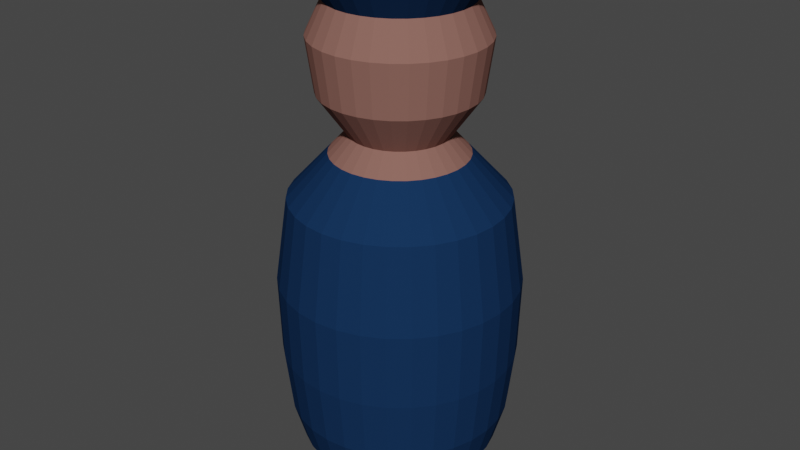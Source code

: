 # Source: human_blend.blend  (saved by Blender 3.0.42; exported with 4.5.12 LTS)
import bpy
from mathutils import Matrix  # noqa: F401  (used for matrix-valued properties, if any)

bpy.ops.wm.read_factory_settings(use_empty=True)
scene = bpy.context.scene
scene.name = 'Scene'

# ---- collections
col_collection = bpy.data.collections.new('Collection'); scene.collection.children.link(col_collection)

# ---- materials (node trees are filled in below, after node groups)
mat_skin = bpy.data.materials.new('Skin')
mat_skin.use_transparent_shadow = False
mat_shirt = bpy.data.materials.new('Shirt')
mat_shirt.use_transparent_shadow = False
mat_eye = bpy.data.materials.new('Eye')
mat_eye.use_transparent_shadow = False

# ---- material node trees
mat_skin.use_nodes = True; mat_skin.node_tree.nodes.clear()
_N = mat_skin.node_tree.nodes; _L = mat_skin.node_tree.links
n0 = _N.new('ShaderNodeBsdfPrincipled'); n0.name = 'Principled BSDF'; n0.location = (10, 300)
n0.distribution = 'GGX'
n0.subsurface_method = 'RANDOM_WALK_SKIN'
n0.inputs[0].default_value = (0.2529, 0.1219, 0.1001, 1.0)
n0.inputs[3].default_value = 1.45
n0.inputs[13].default_value = 0.0
n0.inputs[27].default_value = (0.0, 0.0, 0.0, 1.0)
n0.inputs[28].default_value = 1.0
n1 = _N.new('ShaderNodeOutputMaterial'); n1.name = 'Material Output'; n1.location = (300, 300)
_L.new(n0.outputs[0], n1.inputs[0])
n1.is_active_output = True
mat_shirt.use_nodes = True; mat_shirt.node_tree.nodes.clear()
_N = mat_shirt.node_tree.nodes; _L = mat_shirt.node_tree.links
n0 = _N.new('ShaderNodeBsdfPrincipled'); n0.name = 'Principled BSDF'; n0.location = (10, 300)
n0.distribution = 'GGX'
n0.subsurface_method = 'RANDOM_WALK_SKIN'
n0.inputs[0].default_value = (0.008186, 0.03146, 0.08713, 1.0)
n0.inputs[3].default_value = 1.45
n0.inputs[13].default_value = 0.0
n0.inputs[27].default_value = (0.0, 0.0, 0.0, 1.0)
n0.inputs[28].default_value = 1.0
n1 = _N.new('ShaderNodeOutputMaterial'); n1.name = 'Material Output'; n1.location = (300, 300)
_L.new(n0.outputs[0], n1.inputs[0])
n1.is_active_output = True
mat_eye.use_nodes = True; mat_eye.node_tree.nodes.clear()
_N = mat_eye.node_tree.nodes; _L = mat_eye.node_tree.links
n0 = _N.new('ShaderNodeBsdfPrincipled'); n0.name = 'Principled BSDF'; n0.location = (10, 300)
n0.distribution = 'GGX'
n0.subsurface_method = 'RANDOM_WALK_SKIN'
n0.inputs[0].default_value = (0.0, 0.0, 0.0, 1.0)
n0.inputs[3].default_value = 1.45
n0.inputs[27].default_value = (0.0, 0.0, 0.0, 1.0)
n0.inputs[28].default_value = 1.0
n1 = _N.new('ShaderNodeOutputMaterial'); n1.name = 'Material Output'; n1.location = (300, 300)
_L.new(n0.outputs[0], n1.inputs[0])
n1.is_active_output = True

# ---- world
world_world = bpy.data.worlds.new('World'); scene.world = world_world
world_world.use_nodes = True; world_world.node_tree.nodes.clear()
_N = world_world.node_tree.nodes; _L = world_world.node_tree.links
n0 = _N.new('ShaderNodeOutputWorld'); n0.name = 'World Output'; n0.location = (300, 300)
n1 = _N.new('ShaderNodeBackground'); n1.name = 'Background'; n1.location = (10, 300)
n1.inputs[0].default_value = (0.05088, 0.05088, 0.05088, 1.0)
_L.new(n1.outputs[0], n0.inputs[0])
n0.is_active_output = True
world_world.color = (0.05088, 0.05088, 0.05088)
world_world.use_sun_shadow = False
world_world.sun_shadow_jitter_overblur = 0.0

# ---- meshes
me_sphere = bpy.data.meshes.new('Sphere')
me_sphere.from_pydata([(-1.375e-08, 0.1118, 1.469), (-1.375e-08, 0.2193, 1.395), (-6.025e-10, 0.1839, 1.341), (0.0, 0.2263, 1.253), (5.727e-09, 0.2066, 1.112), (1.431e-08, 0.1306, 1.005), (2.18e-09, 0.2872, 0.8348), (0.0, 0.2661, 0.1363), (0.0, 0.2263, 0.07523), (0.0, 0.1778, 0.03683), (0.02181, 0.1096, 1.469), (0.04278, 0.2151, 1.395), (0.03589, 0.1804, 1.341), (0.04414, 0.2219, 1.253), (0.04031, 0.2026, 1.112), (0.02547, 0.1281, 1.005), (0.05602, 0.2816, 0.8348), (0.06243, 0.3139, 0.6064), (0.06123, 0.3078, 0.4019), (0.05768, 0.29, 0.2392), (0.05191, 0.261, 0.1363), (0.04414, 0.2219, 0.07523), (0.03468, 0.1744, 0.03683), (0.02389, 0.1201, 0.01123), (0.01218, 0.06123, -0.00303), (0.04278, 0.1033, 1.469), (0.08392, 0.2026, 1.395), (0.07039, 0.1699, 1.341), (0.08659, 0.2091, 1.253), (0.07907, 0.1909, 1.112), (0.04997, 0.1206, 1.005), (0.1099, 0.2653, 0.8348), (0.1225, 0.2956, 0.6064), (0.1201, 0.29, 0.4019), (0.1131, 0.2731, 0.2392), (0.1018, 0.2458, 0.1363), (0.08659, 0.2091, 0.07523), (0.06803, 0.1642, 0.03683), (0.04686, 0.1131, 0.01123), (0.02389, 0.05768, -0.00303), (0.06211, 0.09295, 1.469), (0.1218, 0.1823, 1.395), (0.1022, 0.1529, 1.341), (0.1257, 0.1881, 1.253), (0.1148, 0.1718, 1.112), (0.07255, 0.1086, 1.005), (0.1595, 0.2388, 0.8348), (0.1778, 0.2661, 0.6064), (0.1744, 0.261, 0.4019), (0.1642, 0.2458, 0.2392), (0.1478, 0.2212, 0.1363), (0.1257, 0.1881, 0.07523), (0.09877, 0.1478, 0.03683), (0.06803, 0.1018, 0.01123), (0.03468, 0.05191, -0.00303), (0.07905, 0.07905, 1.469), (0.1551, 0.1551, 1.395), (0.1301, 0.1301, 1.341), (0.16, 0.16, 1.253), (0.1461, 0.1461, 1.112), (0.09233, 0.09233, 1.005), (0.203, 0.203, 0.8348), (0.2263, 0.2263, 0.6064), (0.2219, 0.2219, 0.4019), (0.2091, 0.2091, 0.2392), (0.1881, 0.1881, 0.1363), (0.16, 0.16, 0.07523), (0.1257, 0.1257, 0.03683), (0.08659, 0.08659, 0.01123), (0.04414, 0.04414, -0.00303), (0.09295, 0.06211, 1.469), (0.1823, 0.1218, 1.395), (0.1529, 0.1022, 1.341), (0.1881, 0.1257, 1.253), (0.1718, 0.1148, 1.112), (0.1086, 0.07255, 1.005), (0.2388, 0.1595, 0.8348), (0.2661, 0.1778, 0.6064), (0.261, 0.1744, 0.4019), (0.2458, 0.1642, 0.2392), (0.2212, 0.1478, 0.1363), (0.1881, 0.1257, 0.07523), (0.1478, 0.09877, 0.03683), (0.1018, 0.06803, 0.01123), (0.05191, 0.03468, -0.00303), (0.1033, 0.04278, 1.469), (0.2026, 0.08392, 1.395), (0.1699, 0.07039, 1.341), (0.2091, 0.08659, 1.253), (0.1909, 0.07907, 1.112), (0.1206, 0.04997, 1.005), (0.2653, 0.1099, 0.8348), (0.2956, 0.1225, 0.6064), (0.29, 0.1201, 0.4019), (0.2731, 0.1131, 0.2392), (0.2458, 0.1018, 0.1363), (0.2091, 0.08659, 0.07523), (0.1642, 0.06803, 0.03683), (0.1131, 0.04686, 0.01123), (0.05768, 0.02389, -0.00303), (0.1096, 0.02181, 1.469), (0.2151, 0.04278, 1.395), (0.1804, 0.03589, 1.341), (0.2219, 0.04414, 1.253), (0.2026, 0.04031, 1.112), (0.1281, 0.02547, 1.005), (0.2816, 0.05602, 0.8348), (0.3139, 0.06243, 0.6064), (0.3078, 0.06123, 0.4019), (0.29, 0.05768, 0.2392), (0.261, 0.05191, 0.1363), (0.2219, 0.04414, 0.07523), (0.1744, 0.03468, 0.03683), (0.1201, 0.02389, 0.01123), (0.06123, 0.01218, -0.00303), (0.1118, -1.659e-08, 1.469), (0.2193, -4.648e-08, 1.395), (0.1839, -3.656e-08, 1.341), (0.2263, -1.484e-08, 1.253), (0.2066, -2.263e-08, 1.112), (0.1306, -2.344e-09, 1.005), (0.2872, -2.667e-08, 0.8348), (0.32, -5.299e-08, 0.6064), (0.3139, -2.915e-08, 0.4019), (0.2956, -4.822e-08, 0.2392), (0.2661, -3.392e-08, 0.1363), (0.2263, -1.484e-08, 0.07523), (0.1778, -3.63e-08, 0.03683), (0.1225, -3.153e-08, 0.01123), (0.06243, -2.438e-08, -0.00303), (0.1096, -0.02181, 1.469), (0.2151, -0.04278, 1.395), (0.1804, -0.03589, 1.341), (0.2219, -0.04414, 1.253), (0.2026, -0.04031, 1.112), (0.1281, -0.02547, 1.005), (0.2816, -0.05602, 0.8348), (0.3139, -0.06243, 0.6064), (0.3078, -0.06123, 0.4019), (0.29, -0.05768, 0.2392), (0.261, -0.05191, 0.1363), (0.2219, -0.04414, 0.07523), (0.1744, -0.03468, 0.03683), (0.1201, -0.02389, 0.01123), (0.06123, -0.01218, -0.00303), (0.1033, -0.04278, 1.469), (0.2026, -0.08392, 1.395), (0.1699, -0.07039, 1.341), (0.2091, -0.08659, 1.253), (0.1909, -0.07907, 1.112), (0.1206, -0.04997, 1.005), (0.2653, -0.1099, 0.8348), (0.2956, -0.1225, 0.6064), (0.29, -0.1201, 0.4019), (0.2731, -0.1131, 0.2392), (0.2458, -0.1018, 0.1363), (0.2091, -0.08659, 0.07523), (0.1642, -0.06803, 0.03683), (0.1131, -0.04686, 0.01123), (0.05768, -0.02389, -0.00303), (0.09295, -0.06211, 1.469), (0.1823, -0.1218, 1.395), (0.1529, -0.1022, 1.341), (0.1881, -0.1257, 1.253), (0.1718, -0.1148, 1.112), (0.1086, -0.07255, 1.005), (0.2388, -0.1595, 0.8348), (0.2661, -0.1778, 0.6064), (0.261, -0.1744, 0.4019), (0.2458, -0.1642, 0.2392), (0.2212, -0.1478, 0.1363), (0.1881, -0.1257, 0.07523), (0.1478, -0.09877, 0.03683), (0.1018, -0.06803, 0.01123), (0.05191, -0.03468, -0.00303), (0.07905, -0.07905, 1.469), (0.1551, -0.1551, 1.395), (0.1301, -0.1301, 1.341), (0.16, -0.16, 1.253), (0.1461, -0.1461, 1.112), (0.09233, -0.09233, 1.005), (0.203, -0.203, 0.8348), (0.2263, -0.2263, 0.6064), (0.2219, -0.2219, 0.4019), (0.2091, -0.2091, 0.2392), (0.1881, -0.1881, 0.1363), (0.16, -0.16, 0.07523), (0.1257, -0.1257, 0.03683), (0.08659, -0.08659, 0.01123), (0.04414, -0.04414, -0.00303), (0.06211, -0.09295, 1.469), (0.1218, -0.1823, 1.395), (0.1022, -0.1529, 1.341), (0.1257, -0.1881, 1.253), (0.1148, -0.1718, 1.112), (0.07255, -0.1086, 1.005), (0.1595, -0.2388, 0.8348), (0.1778, -0.2661, 0.6064), (0.1744, -0.261, 0.4019), (0.1642, -0.2458, 0.2392), (0.1478, -0.2212, 0.1363), (0.1257, -0.1881, 0.07523), (0.09877, -0.1478, 0.03683), (0.06803, -0.1018, 0.01123), (0.03468, -0.05191, -0.00303), (0.04278, -0.1033, 1.469), (0.08392, -0.2026, 1.395), (0.07039, -0.1699, 1.341), (0.08659, -0.2091, 1.253), (0.07907, -0.1909, 1.112), (0.04997, -0.1206, 1.005), (0.1099, -0.2653, 0.8348), (0.1225, -0.2956, 0.6064), (0.1201, -0.29, 0.4019), (0.1131, -0.2731, 0.2392), (0.1018, -0.2458, 0.1363), (0.08659, -0.2091, 0.07523), (0.06803, -0.1642, 0.03683), (0.04686, -0.1131, 0.01123), (0.02389, -0.05768, -0.00303), (0.02181, -0.1096, 1.469), (0.04278, -0.2151, 1.395), (0.03589, -0.1804, 1.341), (0.04414, -0.2219, 1.253), (0.04031, -0.2026, 1.112), (0.02547, -0.1281, 1.005), (0.05602, -0.2816, 0.8348), (0.06243, -0.3139, 0.6064), (0.06123, -0.3078, 0.4019), (0.05768, -0.29, 0.2392), (0.05191, -0.261, 0.1363), (0.04414, -0.2219, 0.07523), (0.03468, -0.1744, 0.03683), (0.02389, -0.1201, 0.01123), (0.01218, -0.06123, -0.00303), (-1.251e-08, -0.1118, 1.469), (-2.959e-08, -0.2193, 1.395), (-2.209e-08, -0.1839, 1.341), (1.499e-08, -0.2263, 1.253), (2.56e-09, -0.2066, 1.112), (1.672e-08, -0.1306, 1.005), (-1.9e-08, -0.2872, 0.8348), (-8.514e-08, -0.32, 0.6064), (-2.315e-08, -0.3139, 0.4019), (-3.746e-08, -0.2956, 0.2392), (-1.362e-08, -0.2661, 0.1363), (1.499e-08, -0.2263, 0.07523), (-2.077e-08, -0.1778, 0.03683), (6.893e-10, -0.1225, 0.01123), (-5.028e-10, -0.06243, -0.00303), (-0.02181, -0.1096, 1.469), (-0.04278, -0.2151, 1.395), (-0.03589, -0.1804, 1.341), (-0.04414, -0.2219, 1.253), (-0.04031, -0.2026, 1.112), (-0.02547, -0.1281, 1.005), (-0.05602, -0.2816, 0.8348), (-0.06243, -0.3139, 0.6064), (-0.06123, -0.3078, 0.4019), (-0.05768, -0.29, 0.2392), (-0.05191, -0.261, 0.1363), (-0.04414, -0.2219, 0.07523), (-0.03468, -0.1744, 0.03683), (-0.02389, -0.1201, 0.01123), (-0.01218, -0.06123, -0.00303), (-0.04278, -0.1033, 1.469), (-0.08392, -0.2026, 1.395), (-0.07039, -0.1699, 1.341), (-0.08659, -0.2091, 1.253), (-0.07907, -0.1909, 1.112), (-0.04997, -0.1206, 1.005), (-0.1099, -0.2653, 0.8348), (-0.1225, -0.2956, 0.6064), (-0.1201, -0.29, 0.4019), (-0.1131, -0.2731, 0.2392), (-0.1018, -0.2458, 0.1363), (-0.08659, -0.2091, 0.07523), (-0.06803, -0.1642, 0.03683), (-0.04686, -0.1131, 0.01123), (-0.02389, -0.05768, -0.00303), (-0.06211, -0.09295, 1.469), (-0.1218, -0.1823, 1.395), (-0.1022, -0.1529, 1.341), (-0.1257, -0.1881, 1.253), (-0.1148, -0.1718, 1.112), (-0.07255, -0.1086, 1.005), (-0.1595, -0.2388, 0.8348), (-0.1778, -0.2661, 0.6064), (-0.1744, -0.261, 0.4019), (-0.1642, -0.2458, 0.2392), (-0.1478, -0.2212, 0.1363), (-0.1257, -0.1881, 0.07523), (-0.09877, -0.1478, 0.03683), (-0.06803, -0.1018, 0.01123), (-0.03468, -0.05191, -0.00303), (-0.07905, -0.07905, 1.469), (-0.1551, -0.1551, 1.395), (-0.1301, -0.1301, 1.341), (-0.16, -0.16, 1.253), (-0.1461, -0.1461, 1.112), (-0.09233, -0.09233, 1.005), (-0.203, -0.203, 0.8348), (-0.2263, -0.2263, 0.6064), (-0.2219, -0.2219, 0.4019), (-0.2091, -0.2091, 0.2392), (-0.1881, -0.1881, 0.1363), (-0.16, -0.16, 0.07523), (-0.1257, -0.1257, 0.03683), (-0.08659, -0.08659, 0.01123), (-0.04414, -0.04414, -0.00303), (-0.09295, -0.06211, 1.469), (-0.1823, -0.1218, 1.395), (-0.1529, -0.1022, 1.341), (-0.1881, -0.1257, 1.253), (-0.1718, -0.1148, 1.112), (-0.1086, -0.07255, 1.005), (-0.2388, -0.1595, 0.8348), (-0.2661, -0.1778, 0.6064), (-0.261, -0.1744, 0.4019), (-0.2458, -0.1642, 0.2392), (-0.2212, -0.1478, 0.1363), (-0.1881, -0.1257, 0.07523), (-0.1478, -0.09877, 0.03683), (-0.1018, -0.06803, 0.01123), (-0.05191, -0.03468, -0.00303), (-6.003e-08, -4.647e-08, 1.494), (-0.1033, -0.04278, 1.469), (-0.2026, -0.08392, 1.395), (-0.1699, -0.07039, 1.341), (-0.2091, -0.08659, 1.253), (-0.1909, -0.07907, 1.112), (-0.1206, -0.04997, 1.005), (-0.2653, -0.1099, 0.8348), (-0.2956, -0.1225, 0.6064), (-0.29, -0.1201, 0.4019), (-0.2731, -0.1131, 0.2392), (-0.2458, -0.1018, 0.1363), (-0.2091, -0.08659, 0.07523), (-0.1642, -0.06803, 0.03683), (-0.1131, -0.04686, 0.01123), (-0.05768, -0.02389, -0.00303), (-0.1096, -0.02181, 1.469), (-0.2151, -0.04278, 1.395), (-0.1804, -0.03589, 1.341), (-0.2219, -0.04414, 1.253), (-0.2026, -0.04031, 1.112), (-0.1281, -0.02547, 1.005), (-0.2816, -0.05602, 0.8348), (-0.3139, -0.06243, 0.6064), (-0.3078, -0.06123, 0.4019), (-0.29, -0.05768, 0.2392), (-0.261, -0.05191, 0.1363), (-0.2219, -0.04414, 0.07523), (-0.1744, -0.03468, 0.03683), (-0.1201, -0.02389, 0.01123), (-0.06123, -0.01218, -0.00303), (-0.1118, -1.873e-08, 1.469), (-0.2193, -3.783e-09, 1.395), (-0.1839, 2.91e-09, 1.341), (-0.2263, -2.915e-08, 1.253), (-0.2066, -1.153e-08, 1.112), (-0.1306, -2.374e-10, 1.005), (-0.2872, 2.132e-08, 0.8348), (-0.32, 1.234e-07, 0.6064), (-0.3139, 2.33e-08, 0.4019), (-0.2956, 3.761e-08, 0.2392), (-0.2661, -1.007e-08, 0.1363), (-0.2263, -2.915e-08, 0.07523), (-0.1778, 1.847e-09, 0.03683), (-0.1225, -1.961e-08, 0.01123), (-0.06243, -2.2e-08, -0.00303), (-0.1096, 0.02181, 1.469), (-0.2151, 0.04278, 1.395), (-0.1804, 0.03589, 1.341), (-0.2219, 0.04414, 1.253), (-0.2026, 0.04031, 1.112), (-0.1281, 0.02547, 1.005), (-0.2816, 0.05602, 0.8348), (-0.3139, 0.06243, 0.6064), (-0.3078, 0.06123, 0.4019), (-0.29, 0.05768, 0.2392), (-0.261, 0.05191, 0.1363), (-0.2219, 0.04414, 0.07523), (-0.1744, 0.03468, 0.03683), (-0.1201, 0.02389, 0.01123), (-0.06123, 0.01218, -0.00303), (-0.1033, 0.04278, 1.469), (-0.2026, 0.08392, 1.395), (-0.1699, 0.07039, 1.341), (-0.209, 0.08659, 1.253), (-0.1909, 0.07907, 1.112), (-0.1206, 0.04997, 1.005), (-0.2653, 0.1099, 0.8348), (-0.2956, 0.1225, 0.6064), (-0.29, 0.1201, 0.4019), (-0.2731, 0.1131, 0.2392), (-0.2458, 0.1018, 0.1363), (-0.209, 0.08659, 0.07523), (-0.1642, 0.06803, 0.03683), (-0.1131, 0.04686, 0.01123), (-0.05768, 0.02389, -0.00303), (-0.09295, 0.06211, 1.469), (-0.1823, 0.1218, 1.395), (-0.1529, 0.1022, 1.341), (-0.1881, 0.1257, 1.253), (-0.1718, 0.1148, 1.112), (-0.1086, 0.07255, 1.005), (-0.2388, 0.1595, 0.8348), (-0.2661, 0.1778, 0.6064), (-0.261, 0.1744, 0.4019), (-0.2458, 0.1642, 0.2392), (-0.2212, 0.1478, 0.1363), (-0.1881, 0.1257, 0.07523), (-0.1478, 0.09877, 0.03683), (-0.1018, 0.06803, 0.01123), (-0.05191, 0.03468, -0.00303), (-0.07905, 0.07905, 1.469), (-0.1551, 0.1551, 1.395), (-0.1301, 0.1301, 1.341), (-0.16, 0.16, 1.253), (-0.1461, 0.1461, 1.112), (-0.09233, 0.09233, 1.005), (-0.203, 0.203, 0.8348), (-0.2263, 0.2263, 0.6064), (-0.2219, 0.2219, 0.4019), (-0.209, 0.2091, 0.2392), (-0.1881, 0.1881, 0.1363), (-0.16, 0.16, 0.07523), (-0.1257, 0.1257, 0.03683), (-0.08659, 0.08659, 0.01123), (-0.04414, 0.04414, -0.00303), (-0.06211, 0.09295, 1.469), (-0.1218, 0.1823, 1.395), (-0.1022, 0.1529, 1.341), (-0.1257, 0.1881, 1.253), (-0.1148, 0.1718, 1.112), (-0.07255, 0.1086, 1.005), (-0.1595, 0.2388, 0.8348), (-0.1778, 0.2661, 0.6064), (-0.1744, 0.261, 0.4019), (-0.1642, 0.2458, 0.2392), (-0.1478, 0.2212, 0.1363), (-0.1257, 0.1881, 0.07523), (-0.09877, 0.1478, 0.03683), (-0.06803, 0.1018, 0.01123), (-0.03468, 0.05191, -0.00303), (-0.04278, 0.1033, 1.469), (-0.08392, 0.2026, 1.395), (-0.07039, 0.1699, 1.341), (-0.08659, 0.209, 1.253), (-0.07907, 0.1909, 1.112), (-0.04997, 0.1206, 1.005), (-0.1099, 0.2653, 0.8348), (-0.1225, 0.2956, 0.6064), (-0.1201, 0.29, 0.4019), (-0.1131, 0.2731, 0.2392), (-0.1018, 0.2458, 0.1363), (-0.08659, 0.209, 0.07523), (-0.06803, 0.1642, 0.03683), (-0.04686, 0.1131, 0.01123), (-0.02389, 0.05768, -0.00303), (-0.02181, 0.1096, 1.469), (-0.04278, 0.2151, 1.395), (-0.03589, 0.1804, 1.341), (-0.04414, 0.2219, 1.253), (-0.04031, 0.2026, 1.112), (-0.02547, 0.1281, 1.005), (-0.05602, 0.2816, 0.8348), (-0.06243, 0.3139, 0.6064), (-0.06123, 0.3078, 0.4019), (-0.05768, 0.29, 0.2392), (-0.05191, 0.261, 0.1363), (-0.04414, 0.2219, 0.07523), (-0.03468, 0.1744, 0.03683), (-0.02389, 0.1201, 0.01123), (-0.01218, 0.06123, -0.00303), (1.724e-07, 0.32, 0.6064), (7.221e-08, 0.3139, 0.4019), (6.268e-08, 0.2956, 0.2392), (2.215e-08, 0.1225, 0.01123), (9.034e-09, 0.06243, -0.00303), (0.0, -2.798e-08, -0.002362), (0.03538, 0.1881, 1.35), (0.04414, 0.2319, 1.26), (0.06952, 0.1781, 1.349), (0.08659, 0.2191, 1.26), (-0.06952, 0.1781, 1.349), (-0.08659, 0.2191, 1.26), (-0.03538, 0.1881, 1.35), (-0.04414, 0.2319, 1.26), (1.05e-08, 0.1797, 0.9519), (0.03506, 0.1762, 0.9519), (0.06877, 0.166, 0.9519), (0.09984, 0.1494, 0.9519), (0.1271, 0.1271, 0.9519), (0.1494, 0.09984, 0.9519), (0.166, 0.06877, 0.9519), (0.1762, 0.03506, 0.9519), (0.1797, -9.975e-09, 0.9519), (0.1762, -0.03506, 0.9519), (0.166, -0.06877, 0.9519), (0.1494, -0.09984, 0.9519), (0.1271, -0.1271, 0.9519), (0.09984, -0.1494, 0.9519), (0.06877, -0.166, 0.9519), (0.03506, -0.1762, 0.9519), (5.513e-09, -0.1797, 0.9519), (-0.03506, -0.1762, 0.9519), (-0.06877, -0.166, 0.9519), (-0.09984, -0.1494, 0.9519), (-0.1271, -0.1271, 0.9519), (-0.1494, -0.09984, 0.9519), (-0.166, -0.06877, 0.9519), (-0.1762, -0.03506, 0.9519), (-0.1797, 6.527e-09, 0.9519), (-0.1762, 0.03506, 0.9519), (-0.166, 0.06877, 0.9519), (-0.1494, 0.09984, 0.9519), (-0.1271, 0.1271, 0.9519), (-0.09984, 0.1494, 0.9519), (-0.06877, 0.166, 0.9519), (-0.03506, 0.1762, 0.9519)], [], [(476, 6, 16, 17), (0, 325, 10), (481, 480, 24), (477, 476, 17, 18), (1, 0, 10, 11), (478, 477, 18, 19), (2, 1, 11, 12), (7, 478, 19, 20), (3, 2, 12, 13), (8, 7, 20, 21), (4, 3, 13, 14), (9, 8, 21, 22), (5, 4, 14, 15), (479, 9, 22, 23), (490, 5, 15, 491), (480, 479, 23, 24), (491, 15, 30, 492), (24, 23, 38, 39), (17, 16, 31, 32), (10, 325, 25), (481, 24, 39), (18, 17, 32, 33), (11, 10, 25, 26), (19, 18, 33, 34), (12, 11, 26, 27), (20, 19, 34, 35), (27, 28, 485, 484), (21, 20, 35, 36), (14, 13, 28, 29), (22, 21, 36, 37), (15, 14, 29, 30), (23, 22, 37, 38), (35, 34, 49, 50), (28, 27, 42, 43), (36, 35, 50, 51), (29, 28, 43, 44), (37, 36, 51, 52), (30, 29, 44, 45), (38, 37, 52, 53), (492, 30, 45, 493), (39, 38, 53, 54), (32, 31, 46, 47), (25, 325, 40), (481, 39, 54), (33, 32, 47, 48), (26, 25, 40, 41), (34, 33, 48, 49), (27, 26, 41, 42), (54, 53, 68, 69), (47, 46, 61, 62), (40, 325, 55), (481, 54, 69), (48, 47, 62, 63), (41, 40, 55, 56), (49, 48, 63, 64), (42, 41, 56, 57), (50, 49, 64, 65), (43, 42, 57, 58), (51, 50, 65, 66), (44, 43, 58, 59), (52, 51, 66, 67), (45, 44, 59, 60), (53, 52, 67, 68), (493, 45, 60, 494), (58, 57, 72, 73), (66, 65, 80, 81), (59, 58, 73, 74), (67, 66, 81, 82), (60, 59, 74, 75), (68, 67, 82, 83), (494, 60, 75, 495), (69, 68, 83, 84), (62, 61, 76, 77), (55, 325, 70), (481, 69, 84), (63, 62, 77, 78), (56, 55, 70, 71), (64, 63, 78, 79), (57, 56, 71, 72), (65, 64, 79, 80), (77, 76, 91, 92), (70, 325, 85), (481, 84, 99), (78, 77, 92, 93), (71, 70, 85, 86), (79, 78, 93, 94), (72, 71, 86, 87), (80, 79, 94, 95), (73, 72, 87, 88), (81, 80, 95, 96), (74, 73, 88, 89), (82, 81, 96, 97), (75, 74, 89, 90), (83, 82, 97, 98), (495, 75, 90, 496), (84, 83, 98, 99), (96, 95, 110, 111), (89, 88, 103, 104), (97, 96, 111, 112), (90, 89, 104, 105), (98, 97, 112, 113), (496, 90, 105, 497), (99, 98, 113, 114), (92, 91, 106, 107), (85, 325, 100), (481, 99, 114), (93, 92, 107, 108), (86, 85, 100, 101), (94, 93, 108, 109), (87, 86, 101, 102), (95, 94, 109, 110), (88, 87, 102, 103), (481, 114, 129), (108, 107, 122, 123), (101, 100, 115, 116), (109, 108, 123, 124), (102, 101, 116, 117), (110, 109, 124, 125), (103, 102, 117, 118), (111, 110, 125, 126), (104, 103, 118, 119), (112, 111, 126, 127), (105, 104, 119, 120), (113, 112, 127, 128), (497, 105, 120, 498), (114, 113, 128, 129), (107, 106, 121, 122), (100, 325, 115), (127, 126, 141, 142), (120, 119, 134, 135), (128, 127, 142, 143), (498, 120, 135, 499), (129, 128, 143, 144), (122, 121, 136, 137), (115, 325, 130), (481, 129, 144), (123, 122, 137, 138), (116, 115, 130, 131), (124, 123, 138, 139), (117, 116, 131, 132), (125, 124, 139, 140), (118, 117, 132, 133), (126, 125, 140, 141), (119, 118, 133, 134), (131, 130, 145, 146), (139, 138, 153, 154), (132, 131, 146, 147), (140, 139, 154, 155), (133, 132, 147, 148), (141, 140, 155, 156), (134, 133, 148, 149), (142, 141, 156, 157), (135, 134, 149, 150), (143, 142, 157, 158), (499, 135, 150, 500), (144, 143, 158, 159), (137, 136, 151, 152), (130, 325, 145), (481, 144, 159), (138, 137, 152, 153), (150, 149, 164, 165), (158, 157, 172, 173), (500, 150, 165, 501), (159, 158, 173, 174), (152, 151, 166, 167), (145, 325, 160), (481, 159, 174), (153, 152, 167, 168), (146, 145, 160, 161), (154, 153, 168, 169), (147, 146, 161, 162), (155, 154, 169, 170), (148, 147, 162, 163), (156, 155, 170, 171), (149, 148, 163, 164), (157, 156, 171, 172), (169, 168, 183, 184), (162, 161, 176, 177), (170, 169, 184, 185), (163, 162, 177, 178), (171, 170, 185, 186), (164, 163, 178, 179), (172, 171, 186, 187), (165, 164, 179, 180), (173, 172, 187, 188), (501, 165, 180, 502), (174, 173, 188, 189), (167, 166, 181, 182), (160, 325, 175), (481, 174, 189), (168, 167, 182, 183), (161, 160, 175, 176), (188, 187, 202, 203), (502, 180, 195, 503), (189, 188, 203, 204), (182, 181, 196, 197), (175, 325, 190), (481, 189, 204), (183, 182, 197, 198), (176, 175, 190, 191), (184, 183, 198, 199), (177, 176, 191, 192), (185, 184, 199, 200), (178, 177, 192, 193), (186, 185, 200, 201), (179, 178, 193, 194), (187, 186, 201, 202), (180, 179, 194, 195), (192, 191, 206, 207), (200, 199, 214, 215), (193, 192, 207, 208), (201, 200, 215, 216), (194, 193, 208, 209), (202, 201, 216, 217), (195, 194, 209, 210), (203, 202, 217, 218), (503, 195, 210, 504), (204, 203, 218, 219), (197, 196, 211, 212), (190, 325, 205), (481, 204, 219), (198, 197, 212, 213), (191, 190, 205, 206), (199, 198, 213, 214), (504, 210, 225, 505), (219, 218, 233, 234), (212, 211, 226, 227), (205, 325, 220), (481, 219, 234), (213, 212, 227, 228), (206, 205, 220, 221), (214, 213, 228, 229), (207, 206, 221, 222), (215, 214, 229, 230), (208, 207, 222, 223), (216, 215, 230, 231), (209, 208, 223, 224), (217, 216, 231, 232), (210, 209, 224, 225), (218, 217, 232, 233), (230, 229, 244, 245), (223, 222, 237, 238), (231, 230, 245, 246), (224, 223, 238, 239), (232, 231, 246, 247), (225, 224, 239, 240), (233, 232, 247, 248), (505, 225, 240, 506), (234, 233, 248, 249), (227, 226, 241, 242), (220, 325, 235), (481, 234, 249), (228, 227, 242, 243), (221, 220, 235, 236), (229, 228, 243, 244), (222, 221, 236, 237), (249, 248, 263, 264), (242, 241, 256, 257), (235, 325, 250), (481, 249, 264), (243, 242, 257, 258), (236, 235, 250, 251), (244, 243, 258, 259), (237, 236, 251, 252), (245, 244, 259, 260), (238, 237, 252, 253), (246, 245, 260, 261), (239, 238, 253, 254), (247, 246, 261, 262), (240, 239, 254, 255), (248, 247, 262, 263), (506, 240, 255, 507), (261, 260, 275, 276), (254, 253, 268, 269), (262, 261, 276, 277), (255, 254, 269, 270), (263, 262, 277, 278), (507, 255, 270, 508), (264, 263, 278, 279), (257, 256, 271, 272), (250, 325, 265), (481, 264, 279), (258, 257, 272, 273), (251, 250, 265, 266), (259, 258, 273, 274), (252, 251, 266, 267), (260, 259, 274, 275), (253, 252, 267, 268), (265, 325, 280), (481, 279, 294), (273, 272, 287, 288), (266, 265, 280, 281), (274, 273, 288, 289), (267, 266, 281, 282), (275, 274, 289, 290), (268, 267, 282, 283), (276, 275, 290, 291), (269, 268, 283, 284), (277, 276, 291, 292), (270, 269, 284, 285), (278, 277, 292, 293), (508, 270, 285, 509), (279, 278, 293, 294), (272, 271, 286, 287), (284, 283, 298, 299), (292, 291, 306, 307), (285, 284, 299, 300), (293, 292, 307, 308), (509, 285, 300, 510), (294, 293, 308, 309), (287, 286, 301, 302), (280, 325, 295), (481, 294, 309), (288, 287, 302, 303), (281, 280, 295, 296), (289, 288, 303, 304), (282, 281, 296, 297), (290, 289, 304, 305), (283, 282, 297, 298), (291, 290, 305, 306), (303, 302, 317, 318), (296, 295, 310, 311), (304, 303, 318, 319), (297, 296, 311, 312), (305, 304, 319, 320), (298, 297, 312, 313), (306, 305, 320, 321), (299, 298, 313, 314), (307, 306, 321, 322), (300, 299, 314, 315), (308, 307, 322, 323), (510, 300, 315, 511), (309, 308, 323, 324), (302, 301, 316, 317), (295, 325, 310), (481, 309, 324), (322, 321, 337, 338), (315, 314, 330, 331), (323, 322, 338, 339), (511, 315, 331, 512), (324, 323, 339, 340), (317, 316, 332, 333), (310, 325, 326), (481, 324, 340), (318, 317, 333, 334), (311, 310, 326, 327), (319, 318, 334, 335), (312, 311, 327, 328), (320, 319, 335, 336), (313, 312, 328, 329), (321, 320, 336, 337), (314, 313, 329, 330), (327, 326, 341, 342), (335, 334, 349, 350), (328, 327, 342, 343), (336, 335, 350, 351), (329, 328, 343, 344), (337, 336, 351, 352), (330, 329, 344, 345), (338, 337, 352, 353), (331, 330, 345, 346), (339, 338, 353, 354), (512, 331, 346, 513), (340, 339, 354, 355), (333, 332, 347, 348), (326, 325, 341), (481, 340, 355), (334, 333, 348, 349), (346, 345, 360, 361), (354, 353, 368, 369), (513, 346, 361, 514), (355, 354, 369, 370), (348, 347, 362, 363), (341, 325, 356), (481, 355, 370), (349, 348, 363, 364), (342, 341, 356, 357), (350, 349, 364, 365), (343, 342, 357, 358), (351, 350, 365, 366), (344, 343, 358, 359), (352, 351, 366, 367), (345, 344, 359, 360), (353, 352, 367, 368), (365, 364, 379, 380), (358, 357, 372, 373), (366, 365, 380, 381), (359, 358, 373, 374), (367, 366, 381, 382), (360, 359, 374, 375), (368, 367, 382, 383), (361, 360, 375, 376), (369, 368, 383, 384), (514, 361, 376, 515), (370, 369, 384, 385), (363, 362, 377, 378), (356, 325, 371), (481, 370, 385), (364, 363, 378, 379), (357, 356, 371, 372), (384, 383, 398, 399), (515, 376, 391, 516), (385, 384, 399, 400), (378, 377, 392, 393), (371, 325, 386), (481, 385, 400), (379, 378, 393, 394), (372, 371, 386, 387), (380, 379, 394, 395), (373, 372, 387, 388), (381, 380, 395, 396), (374, 373, 388, 389), (382, 381, 396, 397), (375, 374, 389, 390), (383, 382, 397, 398), (376, 375, 390, 391), (396, 395, 410, 411), (389, 388, 403, 404), (397, 396, 411, 412), (390, 389, 404, 405), (398, 397, 412, 413), (391, 390, 405, 406), (399, 398, 413, 414), (516, 391, 406, 517), (400, 399, 414, 415), (393, 392, 407, 408), (386, 325, 401), (481, 400, 415), (394, 393, 408, 409), (387, 386, 401, 402), (395, 394, 409, 410), (388, 387, 402, 403), (415, 414, 429, 430), (408, 407, 422, 423), (401, 325, 416), (481, 415, 430), (409, 408, 423, 424), (402, 401, 416, 417), (410, 409, 424, 425), (403, 402, 417, 418), (411, 410, 425, 426), (404, 403, 418, 419), (412, 411, 426, 427), (405, 404, 419, 420), (413, 412, 427, 428), (406, 405, 420, 421), (414, 413, 428, 429), (517, 406, 421, 518), (419, 418, 433, 434), (427, 426, 441, 442), (420, 419, 434, 435), (428, 427, 442, 443), (421, 420, 435, 436), (429, 428, 443, 444), (518, 421, 436, 519), (430, 429, 444, 445), (423, 422, 437, 438), (416, 325, 431), (481, 430, 445), (424, 423, 438, 439), (417, 416, 431, 432), (425, 424, 439, 440), (418, 417, 432, 433), (426, 425, 440, 441), (438, 437, 452, 453), (431, 325, 446), (481, 445, 460), (439, 438, 453, 454), (432, 431, 446, 447), (440, 439, 454, 455), (433, 432, 447, 448), (441, 440, 455, 456), (434, 433, 448, 449), (442, 441, 456, 457), (435, 434, 449, 450), (443, 442, 457, 458), (436, 435, 450, 451), (444, 443, 458, 459), (519, 436, 451, 520), (445, 444, 459, 460), (457, 456, 471, 472), (450, 449, 464, 465), (458, 457, 472, 473), (451, 450, 465, 466), (459, 458, 473, 474), (520, 451, 466, 521), (460, 459, 474, 475), (453, 452, 467, 468), (446, 325, 461), (481, 460, 475), (454, 453, 468, 469), (447, 446, 461, 462), (455, 454, 469, 470), (448, 447, 462, 463), (456, 455, 470, 471), (463, 464, 489, 488), (461, 325, 0), (481, 475, 480), (469, 468, 476, 477), (462, 461, 0, 1), (470, 469, 477, 478), (463, 462, 1, 2), (471, 470, 478, 7), (464, 463, 2, 3), (472, 471, 7, 8), (465, 464, 3, 4), (473, 472, 8, 9), (466, 465, 4, 5), (474, 473, 9, 479), (521, 466, 5, 490), (475, 474, 479, 480), (468, 467, 6, 476), (483, 482, 484, 485), (487, 486, 488, 489), (13, 12, 482, 483), (28, 13, 483, 485), (448, 463, 488, 486), (464, 449, 487, 489), (449, 448, 486, 487), (12, 27, 484, 482), (467, 521, 490, 6), (452, 520, 521, 467), (437, 519, 520, 452), (422, 518, 519, 437), (407, 517, 518, 422), (392, 516, 517, 407), (377, 515, 516, 392), (362, 514, 515, 377), (347, 513, 514, 362), (332, 512, 513, 347), (316, 511, 512, 332), (301, 510, 511, 316), (286, 509, 510, 301), (271, 508, 509, 286), (256, 507, 508, 271), (241, 506, 507, 256), (226, 505, 506, 241), (211, 504, 505, 226), (196, 503, 504, 211), (181, 502, 503, 196), (166, 501, 502, 181), (151, 500, 501, 166), (136, 499, 500, 151), (121, 498, 499, 136), (106, 497, 498, 121), (91, 496, 497, 106), (76, 495, 496, 91), (61, 494, 495, 76), (46, 493, 494, 61), (31, 492, 493, 46), (16, 491, 492, 31), (6, 490, 491, 16)])
me_sphere.polygons.foreach_set('material_index', [1, 1, 0, 1, 1, 1, 1, 1, 0, 1, 0, 0, 0, 0, 0, 0, 0, 0, 1, 1, 0, 1, 1, 1, 1, 1, 2, 1, 0, 0, 0, 0, 1, 0, 1, 0, 0, 0, 0, 0, 0, 1, 1, 0, 1, 1, 1, 1, 0, 1, 1, 0, 1, 1, 1, 1, 1, 0, 1, 0, 0, 0, 0, 0, 0, 1, 0, 0, 0, 0, 0, 0, 1, 1, 0, 1, 1, 1, 1, 1, 1, 1, 0, 1, 1, 1, 1, 1, 0, 1, 0, 0, 0, 0, 0, 0, 1, 0, 0, 0, 0, 0, 0, 1, 1, 0, 1, 1, 1, 1, 1, 0, 0, 1, 1, 1, 1, 1, 0, 1, 0, 0, 0, 0, 0, 0, 1, 1, 0, 0, 0, 0, 0, 1, 1, 0, 1, 1, 1, 1, 1, 0, 1, 0, 1, 1, 1, 1, 0, 1, 0, 0, 0, 0, 0, 0, 1, 1, 0, 1, 0, 0, 0, 0, 1, 1, 0, 1, 1, 1, 1, 1, 0, 1, 0, 0, 1, 1, 1, 0, 1, 0, 0, 0, 0, 0, 0, 1, 1, 0, 1, 1, 0, 0, 0, 1, 1, 0, 1, 1, 1, 1, 1, 0, 1, 0, 0, 0, 1, 1, 0, 1, 0, 0, 0, 0, 0, 0, 1, 1, 0, 1, 1, 1, 0, 0, 1, 1, 0, 1, 1, 1, 1, 1, 0, 1, 0, 0, 0, 0, 1, 0, 1, 0, 0, 0, 0, 0, 0, 1, 1, 0, 1, 1, 1, 1, 0, 1, 1, 0, 1, 1, 1, 1, 1, 0, 1, 0, 0, 0, 0, 0, 1, 0, 0, 0, 0, 0, 0, 1, 1, 0, 1, 1, 1, 1, 1, 0, 1, 0, 1, 1, 1, 1, 1, 0, 1, 0, 0, 0, 0, 0, 0, 1, 0, 0, 0, 0, 0, 0, 1, 1, 0, 1, 1, 1, 1, 1, 0, 1, 1, 1, 1, 1, 1, 0, 1, 0, 0, 0, 0, 0, 0, 1, 1, 0, 0, 0, 0, 0, 0, 1, 1, 0, 1, 1, 1, 1, 1, 0, 1, 0, 1, 1, 1, 1, 0, 1, 0, 0, 0, 0, 0, 0, 1, 1, 0, 1, 0, 0, 0, 0, 1, 1, 0, 1, 1, 1, 1, 1, 0, 1, 0, 0, 1, 1, 1, 0, 1, 0, 0, 0, 0, 0, 0, 1, 1, 0, 1, 1, 0, 0, 0, 1, 1, 0, 1, 1, 1, 1, 1, 0, 1, 0, 0, 0, 1, 0, 1, 0, 0, 0, 0, 0, 0, 1, 1, 0, 1, 1, 1, 1, 0, 1, 1, 0, 1, 1, 1, 1, 1, 0, 1, 0, 0, 0, 0, 0, 0, 1, 0, 0, 0, 0, 0, 0, 1, 1, 0, 1, 1, 1, 1, 1, 1, 1, 0, 1, 1, 1, 1, 1, 0, 1, 0, 0, 0, 0, 0, 0, 1, 0, 0, 0, 0, 0, 0, 1, 1, 0, 1, 1, 1, 1, 1, 2, 1, 0, 1, 1, 1, 1, 1, 0, 1, 0, 0, 0, 0, 0, 0, 1, 2, 2, 2, 2, 2, 2, 2, 2, 1, 1, 1, 1, 1, 1, 1, 1, 1, 1, 1, 1, 1, 1, 1, 1, 1, 1, 1, 1, 1, 1, 1, 1, 1, 1, 1, 1, 1, 1, 1, 1])
_uv = me_sphere.uv_layers.new(name='UVMap')
_uv.uv.foreach_set('vector', [0.75, 0.5, 0.75, 0.5625, 0.7188, 0.5625, 0.7188, 0.5, 0.75, 0.9375, 0.7344, 1.0, 0.7188, 0.9375, 0.7344, 0.0, 0.75, 0.0625, 0.7188, 0.0625, 0.75, 0.4375, 0.75, 0.5, 0.7188, 0.5, 0.7188, 0.4375, 0.75, 0.875, 0.75, 0.9375, 0.7188, 0.9375, 0.7188, 0.875, 0.75, 0.375, 0.75, 0.4375, 0.7188, 0.4375, 0.7188, 0.375, 0.75, 0.8125, 0.75, 0.875, 0.7188, 0.875, 0.7188, 0.8125, 0.75, 0.3125, 0.75, 0.375, 0.7188, 0.375, 0.7188, 0.3125, 0.75, 0.75, 0.75, 0.8125, 0.7188, 0.8125, 0.7188, 0.75, 0.75, 0.25, 0.75, 0.3125, 0.7188, 0.3125, 0.7188, 0.25, 0.75, 0.6875, 0.75, 0.75, 0.7188, 0.75, 0.7188, 0.6875, 0.75, 0.1875, 0.75, 0.25, 0.7188, 0.25, 0.7188, 0.1875, 0.75, 0.625, 0.75, 0.6875, 0.7188, 0.6875, 0.7188, 0.625, 0.75, 0.125, 0.75, 0.1875, 0.7188, 0.1875, 0.7188, 0.125, 0.75, 0.6054, 0.75, 0.625, 0.7188, 0.625, 0.7188, 0.6054, 0.75, 0.0625, 0.75, 0.125, 0.7188, 0.125, 0.7188, 0.0625, 0.7188, 0.6054, 0.7188, 0.625, 0.6875, 0.625, 0.6875, 0.6054, 0.7188, 0.0625, 0.7188, 0.125, 0.6875, 0.125, 0.6875, 0.0625, 0.7188, 0.5, 0.7188, 0.5625, 0.6875, 0.5625, 0.6875, 0.5, 0.7188, 0.9375, 0.7031, 1.0, 0.6875, 0.9375, 0.7031, 0.0, 0.7188, 0.0625, 0.6875, 0.0625, 0.7188, 0.4375, 0.7188, 0.5, 0.6875, 0.5, 0.6875, 0.4375, 0.7188, 0.875, 0.7188, 0.9375, 0.6875, 0.9375, 0.6875, 0.875, 0.7188, 0.375, 0.7188, 0.4375, 0.6875, 0.4375, 0.6875, 0.375, 0.7188, 0.8125, 0.7188, 0.875, 0.6875, 0.875, 0.6875, 0.8125, 0.7188, 0.3125, 0.7188, 0.375, 0.6875, 0.375, 0.6875, 0.3125, 0.6875, 0.8125, 0.6875, 0.75, 0.6875, 0.75, 0.6875, 0.8125, 0.7188, 0.25, 0.7188, 0.3125, 0.6875, 0.3125, 0.6875, 0.25, 0.7188, 0.6875, 0.7188, 0.75, 0.6875, 0.75, 0.6875, 0.6875, 0.7188, 0.1875, 0.7188, 0.25, 0.6875, 0.25, 0.6875, 0.1875, 0.7188, 0.625, 0.7188, 0.6875, 0.6875, 0.6875, 0.6875, 0.625, 0.7188, 0.125, 0.7188, 0.1875, 0.6875, 0.1875, 0.6875, 0.125, 0.6875, 0.3125, 0.6875, 0.375, 0.6562, 0.375, 0.6562, 0.3125, 0.6875, 0.75, 0.6875, 0.8125, 0.6562, 0.8125, 0.6562, 0.75, 0.6875, 0.25, 0.6875, 0.3125, 0.6562, 0.3125, 0.6562, 0.25, 0.6875, 0.6875, 0.6875, 0.75, 0.6562, 0.75, 0.6562, 0.6875, 0.6875, 0.1875, 0.6875, 0.25, 0.6562, 0.25, 0.6562, 0.1875, 0.6875, 0.625, 0.6875, 0.6875, 0.6562, 0.6875, 0.6562, 0.625, 0.6875, 0.125, 0.6875, 0.1875, 0.6562, 0.1875, 0.6562, 0.125, 0.6875, 0.6054, 0.6875, 0.625, 0.6562, 0.625, 0.6562, 0.6054, 0.6875, 0.0625, 0.6875, 0.125, 0.6562, 0.125, 0.6562, 0.0625, 0.6875, 0.5, 0.6875, 0.5625, 0.6562, 0.5625, 0.6562, 0.5, 0.6875, 0.9375, 0.6719, 1.0, 0.6562, 0.9375, 0.6719, 0.0, 0.6875, 0.0625, 0.6562, 0.0625, 0.6875, 0.4375, 0.6875, 0.5, 0.6562, 0.5, 0.6562, 0.4375, 0.6875, 0.875, 0.6875, 0.9375, 0.6562, 0.9375, 0.6562, 0.875, 0.6875, 0.375, 0.6875, 0.4375, 0.6562, 0.4375, 0.6562, 0.375, 0.6875, 0.8125, 0.6875, 0.875, 0.6562, 0.875, 0.6562, 0.8125, 0.6562, 0.0625, 0.6562, 0.125, 0.625, 0.125, 0.625, 0.0625, 0.6562, 0.5, 0.6562, 0.5625, 0.625, 0.5625, 0.625, 0.5, 0.6562, 0.9375, 0.6406, 1.0, 0.625, 0.9375, 0.6406, 0.0, 0.6562, 0.0625, 0.625, 0.0625, 0.6562, 0.4375, 0.6562, 0.5, 0.625, 0.5, 0.625, 0.4375, 0.6562, 0.875, 0.6562, 0.9375, 0.625, 0.9375, 0.625, 0.875, 0.6562, 0.375, 0.6562, 0.4375, 0.625, 0.4375, 0.625, 0.375, 0.6562, 0.8125, 0.6562, 0.875, 0.625, 0.875, 0.625, 0.8125, 0.6562, 0.3125, 0.6562, 0.375, 0.625, 0.375, 0.625, 0.3125, 0.6562, 0.75, 0.6562, 0.8125, 0.625, 0.8125, 0.625, 0.75, 0.6562, 0.25, 0.6562, 0.3125, 0.625, 0.3125, 0.625, 0.25, 0.6562, 0.6875, 0.6562, 0.75, 0.625, 0.75, 0.625, 0.6875, 0.6562, 0.1875, 0.6562, 0.25, 0.625, 0.25, 0.625, 0.1875, 0.6562, 0.625, 0.6562, 0.6875, 0.625, 0.6875, 0.625, 0.625, 0.6562, 0.125, 0.6562, 0.1875, 0.625, 0.1875, 0.625, 0.125, 0.6562, 0.6054, 0.6562, 0.625, 0.625, 0.625, 0.625, 0.6054, 0.625, 0.75, 0.625, 0.8125, 0.5938, 0.8125, 0.5938, 0.75, 0.625, 0.25, 0.625, 0.3125, 0.5938, 0.3125, 0.5938, 0.25, 0.625, 0.6875, 0.625, 0.75, 0.5938, 0.75, 0.5938, 0.6875, 0.625, 0.1875, 0.625, 0.25, 0.5938, 0.25, 0.5938, 0.1875, 0.625, 0.625, 0.625, 0.6875, 0.5938, 0.6875, 0.5938, 0.625, 0.625, 0.125, 0.625, 0.1875, 0.5938, 0.1875, 0.5938, 0.125, 0.625, 0.6054, 0.625, 0.625, 0.5938, 0.625, 0.5938, 0.6054, 0.625, 0.0625, 0.625, 0.125, 0.5938, 0.125, 0.5937, 0.0625, 0.625, 0.5, 0.625, 0.5625, 0.5938, 0.5625, 0.5938, 0.5, 0.625, 0.9375, 0.6094, 1.0, 0.5937, 0.9375, 0.6094, 0.0, 0.625, 0.0625, 0.5937, 0.0625, 0.625, 0.4375, 0.625, 0.5, 0.5938, 0.5, 0.5938, 0.4375, 0.625, 0.875, 0.625, 0.9375, 0.5937, 0.9375, 0.5937, 0.875, 0.625, 0.375, 0.625, 0.4375, 0.5938, 0.4375, 0.5938, 0.375, 0.625, 0.8125, 0.625, 0.875, 0.5937, 0.875, 0.5938, 0.8125, 0.625, 0.3125, 0.625, 0.375, 0.5938, 0.375, 0.5938, 0.3125, 0.5938, 0.5, 0.5938, 0.5625, 0.5625, 0.5625, 0.5625, 0.5, 0.5937, 0.9375, 0.5781, 1.0, 0.5625, 0.9375, 0.5781, 0.0, 0.5937, 0.0625, 0.5625, 0.0625, 0.5938, 0.4375, 0.5938, 0.5, 0.5625, 0.5, 0.5625, 0.4375, 0.5937, 0.875, 0.5937, 0.9375, 0.5625, 0.9375, 0.5625, 0.875, 0.5938, 0.375, 0.5938, 0.4375, 0.5625, 0.4375, 0.5625, 0.375, 0.5938, 0.8125, 0.5937, 0.875, 0.5625, 0.875, 0.5625, 0.8125, 0.5938, 0.3125, 0.5938, 0.375, 0.5625, 0.375, 0.5625, 0.3125, 0.5938, 0.75, 0.5938, 0.8125, 0.5625, 0.8125, 0.5625, 0.75, 0.5938, 0.25, 0.5938, 0.3125, 0.5625, 0.3125, 0.5625, 0.25, 0.5938, 0.6875, 0.5938, 0.75, 0.5625, 0.75, 0.5625, 0.6875, 0.5938, 0.1875, 0.5938, 0.25, 0.5625, 0.25, 0.5625, 0.1875, 0.5938, 0.625, 0.5938, 0.6875, 0.5625, 0.6875, 0.5625, 0.625, 0.5938, 0.125, 0.5938, 0.1875, 0.5625, 0.1875, 0.5625, 0.125, 0.5938, 0.6054, 0.5938, 0.625, 0.5625, 0.625, 0.5625, 0.6054, 0.5937, 0.0625, 0.5938, 0.125, 0.5625, 0.125, 0.5625, 0.0625, 0.5625, 0.25, 0.5625, 0.3125, 0.5312, 0.3125, 0.5312, 0.25, 0.5625, 0.6875, 0.5625, 0.75, 0.5312, 0.75, 0.5312, 0.6875, 0.5625, 0.1875, 0.5625, 0.25, 0.5312, 0.25, 0.5312, 0.1875, 0.5625, 0.625, 0.5625, 0.6875, 0.5312, 0.6875, 0.5312, 0.625, 0.5625, 0.125, 0.5625, 0.1875, 0.5312, 0.1875, 0.5312, 0.125, 0.5625, 0.6054, 0.5625, 0.625, 0.5312, 0.625, 0.5312, 0.6054, 0.5625, 0.0625, 0.5625, 0.125, 0.5312, 0.125, 0.5312, 0.0625, 0.5625, 0.5, 0.5625, 0.5625, 0.5312, 0.5625, 0.5312, 0.5, 0.5625, 0.9375, 0.5469, 1.0, 0.5312, 0.9375, 0.5469, 0.0, 0.5625, 0.0625, 0.5312, 0.0625, 0.5625, 0.4375, 0.5625, 0.5, 0.5312, 0.5, 0.5312, 0.4375, 0.5625, 0.875, 0.5625, 0.9375, 0.5312, 0.9375, 0.5312, 0.875, 0.5625, 0.375, 0.5625, 0.4375, 0.5312, 0.4375, 0.5312, 0.375, 0.5625, 0.8125, 0.5625, 0.875, 0.5312, 0.875, 0.5312, 0.8125, 0.5625, 0.3125, 0.5625, 0.375, 0.5312, 0.375, 0.5312, 0.3125, 0.5625, 0.75, 0.5625, 0.8125, 0.5312, 0.8125, 0.5312, 0.75, 0.5156, 0.0, 0.5312, 0.0625, 0.5, 0.0625, 0.5312, 0.4375, 0.5312, 0.5, 0.5, 0.5, 0.5, 0.4375, 0.5312, 0.875, 0.5312, 0.9375, 0.5, 0.9375, 0.5, 0.875, 0.5312, 0.375, 0.5312, 0.4375, 0.5, 0.4375, 0.5, 0.375, 0.5312, 0.8125, 0.5312, 0.875, 0.5, 0.875, 0.5, 0.8125, 0.5312, 0.3125, 0.5312, 0.375, 0.5, 0.375, 0.5, 0.3125, 0.5312, 0.75, 0.5312, 0.8125, 0.5, 0.8125, 0.5, 0.75, 0.5312, 0.25, 0.5312, 0.3125, 0.5, 0.3125, 0.5, 0.25, 0.5312, 0.6875, 0.5312, 0.75, 0.5, 0.75, 0.5, 0.6875, 0.5312, 0.1875, 0.5312, 0.25, 0.5, 0.25, 0.5, 0.1875, 0.5312, 0.625, 0.5312, 0.6875, 0.5, 0.6875, 0.5, 0.625, 0.5312, 0.125, 0.5312, 0.1875, 0.5, 0.1875, 0.5, 0.125, 0.5312, 0.6054, 0.5312, 0.625, 0.5, 0.625, 0.5, 0.6054, 0.5312, 0.0625, 0.5312, 0.125, 0.5, 0.125, 0.5, 0.0625, 0.5312, 0.5, 0.5312, 0.5625, 0.5, 0.5625, 0.5, 0.5, 0.5312, 0.9375, 0.5156, 1.0, 0.5, 0.9375, 0.5, 0.1875, 0.5, 0.25, 0.4688, 0.25, 0.4687, 0.1875, 0.5, 0.625, 0.5, 0.6875, 0.4687, 0.6875, 0.4688, 0.625, 0.5, 0.125, 0.5, 0.1875, 0.4687, 0.1875, 0.4687, 0.125, 0.5, 0.6054, 0.5, 0.625, 0.4688, 0.625, 0.4688, 0.6054, 0.5, 0.0625, 0.5, 0.125, 0.4687, 0.125, 0.4687, 0.0625, 0.5, 0.5, 0.5, 0.5625, 0.4688, 0.5625, 0.4687, 0.5, 0.5, 0.9375, 0.4844, 1.0, 0.4687, 0.9375, 0.4844, 0.0, 0.5, 0.0625, 0.4687, 0.0625, 0.5, 0.4375, 0.5, 0.5, 0.4687, 0.5, 0.4688, 0.4375, 0.5, 0.875, 0.5, 0.9375, 0.4687, 0.9375, 0.4687, 0.875, 0.5, 0.375, 0.5, 0.4375, 0.4688, 0.4375, 0.4687, 0.375, 0.5, 0.8125, 0.5, 0.875, 0.4687, 0.875, 0.4687, 0.8125, 0.5, 0.3125, 0.5, 0.375, 0.4687, 0.375, 0.4687, 0.3125, 0.5, 0.75, 0.5, 0.8125, 0.4687, 0.8125, 0.4688, 0.75, 0.5, 0.25, 0.5, 0.3125, 0.4687, 0.3125, 0.4688, 0.25, 0.5, 0.6875, 0.5, 0.75, 0.4688, 0.75, 0.4687, 0.6875, 0.4687, 0.875, 0.4687, 0.9375, 0.4375, 0.9375, 0.4375, 0.875, 0.4687, 0.375, 0.4688, 0.4375, 0.4375, 0.4375, 0.4375, 0.375, 0.4687, 0.8125, 0.4687, 0.875, 0.4375, 0.875, 0.4375, 0.8125, 0.4687, 0.3125, 0.4687, 0.375, 0.4375, 0.375, 0.4375, 0.3125, 0.4688, 0.75, 0.4687, 0.8125, 0.4375, 0.8125, 0.4375, 0.75, 0.4688, 0.25, 0.4687, 0.3125, 0.4375, 0.3125, 0.4375, 0.25, 0.4687, 0.6875, 0.4688, 0.75, 0.4375, 0.75, 0.4375, 0.6875, 0.4687, 0.1875, 0.4688, 0.25, 0.4375, 0.25, 0.4375, 0.1875, 0.4688, 0.625, 0.4687, 0.6875, 0.4375, 0.6875, 0.4375, 0.625, 0.4687, 0.125, 0.4687, 0.1875, 0.4375, 0.1875, 0.4375, 0.125, 0.4688, 0.6054, 0.4688, 0.625, 0.4375, 0.625, 0.4375, 0.6054, 0.4687, 0.0625, 0.4687, 0.125, 0.4375, 0.125, 0.4375, 0.0625, 0.4687, 0.5, 0.4688, 0.5625, 0.4375, 0.5625, 0.4375, 0.5, 0.4687, 0.9375, 0.4531, 1.0, 0.4375, 0.9375, 0.4531, 0.0, 0.4687, 0.0625, 0.4375, 0.0625, 0.4688, 0.4375, 0.4687, 0.5, 0.4375, 0.5, 0.4375, 0.4375, 0.4375, 0.625, 0.4375, 0.6875, 0.4062, 0.6875, 0.4062, 0.625, 0.4375, 0.125, 0.4375, 0.1875, 0.4062, 0.1875, 0.4062, 0.125, 0.4375, 0.6054, 0.4375, 0.625, 0.4062, 0.625, 0.4062, 0.6054, 0.4375, 0.0625, 0.4375, 0.125, 0.4062, 0.125, 0.4062, 0.0625, 0.4375, 0.5, 0.4375, 0.5625, 0.4062, 0.5625, 0.4062, 0.5, 0.4375, 0.9375, 0.4219, 1.0, 0.4062, 0.9375, 0.4219, 0.0, 0.4375, 0.0625, 0.4062, 0.0625, 0.4375, 0.4375, 0.4375, 0.5, 0.4062, 0.5, 0.4062, 0.4375, 0.4375, 0.875, 0.4375, 0.9375, 0.4062, 0.9375, 0.4062, 0.875, 0.4375, 0.375, 0.4375, 0.4375, 0.4062, 0.4375, 0.4062, 0.375, 0.4375, 0.8125, 0.4375, 0.875, 0.4062, 0.875, 0.4062, 0.8125, 0.4375, 0.3125, 0.4375, 0.375, 0.4062, 0.375, 0.4062, 0.3125, 0.4375, 0.75, 0.4375, 0.8125, 0.4062, 0.8125, 0.4062, 0.75, 0.4375, 0.25, 0.4375, 0.3125, 0.4062, 0.3125, 0.4062, 0.25, 0.4375, 0.6875, 0.4375, 0.75, 0.4062, 0.75, 0.4062, 0.6875, 0.4375, 0.1875, 0.4375, 0.25, 0.4062, 0.25, 0.4062, 0.1875, 0.4062, 0.375, 0.4062, 0.4375, 0.375, 0.4375, 0.375, 0.375, 0.4062, 0.8125, 0.4062, 0.875, 0.375, 0.875, 0.375, 0.8125, 0.4062, 0.3125, 0.4062, 0.375, 0.375, 0.375, 0.375, 0.3125, 0.4062, 0.75, 0.4062, 0.8125, 0.375, 0.8125, 0.375, 0.75, 0.4062, 0.25, 0.4062, 0.3125, 0.375, 0.3125, 0.375, 0.25, 0.4062, 0.6875, 0.4062, 0.75, 0.375, 0.75, 0.375, 0.6875, 0.4062, 0.1875, 0.4062, 0.25, 0.375, 0.25, 0.375, 0.1875, 0.4062, 0.625, 0.4062, 0.6875, 0.375, 0.6875, 0.375, 0.625, 0.4062, 0.125, 0.4062, 0.1875, 0.375, 0.1875, 0.375, 0.125, 0.4062, 0.6054, 0.4062, 0.625, 0.375, 0.625, 0.375, 0.6054, 0.4062, 0.0625, 0.4062, 0.125, 0.375, 0.125, 0.375, 0.0625, 0.4062, 0.5, 0.4062, 0.5625, 0.375, 0.5625, 0.375, 0.5, 0.4062, 0.9375, 0.3906, 1.0, 0.375, 0.9375, 0.3906, 0.0, 0.4062, 0.0625, 0.375, 0.0625, 0.4062, 0.4375, 0.4062, 0.5, 0.375, 0.5, 0.375, 0.4375, 0.4062, 0.875, 0.4062, 0.9375, 0.375, 0.9375, 0.375, 0.875, 0.375, 0.125, 0.375, 0.1875, 0.3438, 0.1875, 0.3438, 0.125, 0.375, 0.6054, 0.375, 0.625, 0.3438, 0.625, 0.3438, 0.6054, 0.375, 0.0625, 0.375, 0.125, 0.3438, 0.125, 0.3437, 0.0625, 0.375, 0.5, 0.375, 0.5625, 0.3438, 0.5625, 0.3437, 0.5, 0.375, 0.9375, 0.3594, 1.0, 0.3437, 0.9375, 0.3594, 0.0, 0.375, 0.0625, 0.3437, 0.0625, 0.375, 0.4375, 0.375, 0.5, 0.3437, 0.5, 0.3438, 0.4375, 0.375, 0.875, 0.375, 0.9375, 0.3437, 0.9375, 0.3438, 0.875, 0.375, 0.375, 0.375, 0.4375, 0.3438, 0.4375, 0.3438, 0.375, 0.375, 0.8125, 0.375, 0.875, 0.3438, 0.875, 0.3438, 0.8125, 0.375, 0.3125, 0.375, 0.375, 0.3438, 0.375, 0.3438, 0.3125, 0.375, 0.75, 0.375, 0.8125, 0.3438, 0.8125, 0.3438, 0.75, 0.375, 0.25, 0.375, 0.3125, 0.3438, 0.3125, 0.3438, 0.25, 0.375, 0.6875, 0.375, 0.75, 0.3438, 0.75, 0.3438, 0.6875, 0.375, 0.1875, 0.375, 0.25, 0.3438, 0.25, 0.3438, 0.1875, 0.375, 0.625, 0.375, 0.6875, 0.3438, 0.6875, 0.3438, 0.625, 0.3438, 0.8125, 0.3438, 0.875, 0.3125, 0.875, 0.3125, 0.8125, 0.3438, 0.3125, 0.3438, 0.375, 0.3125, 0.375, 0.3125, 0.3125, 0.3438, 0.75, 0.3438, 0.8125, 0.3125, 0.8125, 0.3125, 0.75, 0.3438, 0.25, 0.3438, 0.3125, 0.3125, 0.3125, 0.3125, 0.25, 0.3438, 0.6875, 0.3438, 0.75, 0.3125, 0.75, 0.3125, 0.6875, 0.3438, 0.1875, 0.3438, 0.25, 0.3125, 0.25, 0.3125, 0.1875, 0.3438, 0.625, 0.3438, 0.6875, 0.3125, 0.6875, 0.3125, 0.625, 0.3438, 0.125, 0.3438, 0.1875, 0.3125, 0.1875, 0.3125, 0.125, 0.3438, 0.6054, 0.3438, 0.625, 0.3125, 0.625, 0.3125, 0.6054, 0.3437, 0.0625, 0.3438, 0.125, 0.3125, 0.125, 0.3125, 0.0625, 0.3437, 0.5, 0.3438, 0.5625, 0.3125, 0.5625, 0.3125, 0.5, 0.3437, 0.9375, 0.3281, 1.0, 0.3125, 0.9375, 0.3281, 0.0, 0.3437, 0.0625, 0.3125, 0.0625, 0.3438, 0.4375, 0.3437, 0.5, 0.3125, 0.5, 0.3125, 0.4375, 0.3438, 0.875, 0.3437, 0.9375, 0.3125, 0.9375, 0.3125, 0.875, 0.3438, 0.375, 0.3438, 0.4375, 0.3125, 0.4375, 0.3125, 0.375, 0.3125, 0.6054, 0.3125, 0.625, 0.2812, 0.625, 0.2812, 0.6054, 0.3125, 0.0625, 0.3125, 0.125, 0.2812, 0.125, 0.2812, 0.0625, 0.3125, 0.5, 0.3125, 0.5625, 0.2812, 0.5625, 0.2812, 0.5, 0.3125, 0.9375, 0.2969, 1.0, 0.2812, 0.9375, 0.2969, 0.0, 0.3125, 0.0625, 0.2812, 0.0625, 0.3125, 0.4375, 0.3125, 0.5, 0.2812, 0.5, 0.2812, 0.4375, 0.3125, 0.875, 0.3125, 0.9375, 0.2812, 0.9375, 0.2812, 0.875, 0.3125, 0.375, 0.3125, 0.4375, 0.2812, 0.4375, 0.2812, 0.375, 0.3125, 0.8125, 0.3125, 0.875, 0.2812, 0.875, 0.2812, 0.8125, 0.3125, 0.3125, 0.3125, 0.375, 0.2812, 0.375, 0.2812, 0.3125, 0.3125, 0.75, 0.3125, 0.8125, 0.2812, 0.8125, 0.2812, 0.75, 0.3125, 0.25, 0.3125, 0.3125, 0.2812, 0.3125, 0.2812, 0.25, 0.3125, 0.6875, 0.3125, 0.75, 0.2812, 0.75, 0.2812, 0.6875, 0.3125, 0.1875, 0.3125, 0.25, 0.2812, 0.25, 0.2812, 0.1875, 0.3125, 0.625, 0.3125, 0.6875, 0.2812, 0.6875, 0.2812, 0.625, 0.3125, 0.125, 0.3125, 0.1875, 0.2812, 0.1875, 0.2812, 0.125, 0.2812, 0.3125, 0.2812, 0.375, 0.25, 0.375, 0.25, 0.3125, 0.2812, 0.75, 0.2812, 0.8125, 0.25, 0.8125, 0.25, 0.75, 0.2812, 0.25, 0.2812, 0.3125, 0.25, 0.3125, 0.25, 0.25, 0.2812, 0.6875, 0.2812, 0.75, 0.25, 0.75, 0.25, 0.6875, 0.2812, 0.1875, 0.2812, 0.25, 0.25, 0.25, 0.25, 0.1875, 0.2812, 0.625, 0.2812, 0.6875, 0.25, 0.6875, 0.25, 0.625, 0.2812, 0.125, 0.2812, 0.1875, 0.25, 0.1875, 0.25, 0.125, 0.2812, 0.6054, 0.2812, 0.625, 0.25, 0.625, 0.25, 0.6054, 0.2812, 0.0625, 0.2812, 0.125, 0.25, 0.125, 0.25, 0.0625, 0.2812, 0.5, 0.2812, 0.5625, 0.25, 0.5625, 0.25, 0.5, 0.2812, 0.9375, 0.2656, 1.0, 0.25, 0.9375, 0.2656, 0.0, 0.2812, 0.0625, 0.25, 0.0625, 0.2812, 0.4375, 0.2812, 0.5, 0.25, 0.5, 0.25, 0.4375, 0.2812, 0.875, 0.2812, 0.9375, 0.25, 0.9375, 0.25, 0.875, 0.2812, 0.375, 0.2812, 0.4375, 0.25, 0.4375, 0.25, 0.375, 0.2812, 0.8125, 0.2812, 0.875, 0.25, 0.875, 0.25, 0.8125, 0.25, 0.0625, 0.25, 0.125, 0.2188, 0.125, 0.2188, 0.0625, 0.25, 0.5, 0.25, 0.5625, 0.2188, 0.5625, 0.2187, 0.5, 0.25, 0.9375, 0.2344, 1.0, 0.2188, 0.9375, 0.2344, 0.0, 0.25, 0.0625, 0.2188, 0.0625, 0.25, 0.4375, 0.25, 0.5, 0.2187, 0.5, 0.2188, 0.4375, 0.25, 0.875, 0.25, 0.9375, 0.2188, 0.9375, 0.2188, 0.875, 0.25, 0.375, 0.25, 0.4375, 0.2188, 0.4375, 0.2188, 0.375, 0.25, 0.8125, 0.25, 0.875, 0.2188, 0.875, 0.2188, 0.8125, 0.25, 0.3125, 0.25, 0.375, 0.2188, 0.375, 0.2188, 0.3125, 0.25, 0.75, 0.25, 0.8125, 0.2188, 0.8125, 0.2188, 0.75, 0.25, 0.25, 0.25, 0.3125, 0.2188, 0.3125, 0.2188, 0.25, 0.25, 0.6875, 0.25, 0.75, 0.2188, 0.75, 0.2188, 0.6875, 0.25, 0.1875, 0.25, 0.25, 0.2188, 0.25, 0.2188, 0.1875, 0.25, 0.625, 0.25, 0.6875, 0.2188, 0.6875, 0.2188, 0.625, 0.25, 0.125, 0.25, 0.1875, 0.2188, 0.1875, 0.2188, 0.125, 0.25, 0.6054, 0.25, 0.625, 0.2188, 0.625, 0.2188, 0.6054, 0.2188, 0.25, 0.2188, 0.3125, 0.1875, 0.3125, 0.1875, 0.25, 0.2188, 0.6875, 0.2188, 0.75, 0.1875, 0.75, 0.1875, 0.6875, 0.2188, 0.1875, 0.2188, 0.25, 0.1875, 0.25, 0.1875, 0.1875, 0.2188, 0.625, 0.2188, 0.6875, 0.1875, 0.6875, 0.1875, 0.625, 0.2188, 0.125, 0.2188, 0.1875, 0.1875, 0.1875, 0.1875, 0.125, 0.2188, 0.6054, 0.2188, 0.625, 0.1875, 0.625, 0.1875, 0.6054, 0.2188, 0.0625, 0.2188, 0.125, 0.1875, 0.125, 0.1875, 0.0625, 0.2187, 0.5, 0.2188, 0.5625, 0.1875, 0.5625, 0.1875, 0.5, 0.2188, 0.9375, 0.2031, 1.0, 0.1875, 0.9375, 0.2031, 0.0, 0.2188, 0.0625, 0.1875, 0.0625, 0.2188, 0.4375, 0.2187, 0.5, 0.1875, 0.5, 0.1875, 0.4375, 0.2188, 0.875, 0.2188, 0.9375, 0.1875, 0.9375, 0.1875, 0.875, 0.2188, 0.375, 0.2188, 0.4375, 0.1875, 0.4375, 0.1875, 0.375, 0.2188, 0.8125, 0.2188, 0.875, 0.1875, 0.875, 0.1875, 0.8125, 0.2188, 0.3125, 0.2188, 0.375, 0.1875, 0.375, 0.1875, 0.3125, 0.2188, 0.75, 0.2188, 0.8125, 0.1875, 0.8125, 0.1875, 0.75, 0.1875, 0.9375, 0.1719, 1.0, 0.1563, 0.9375, 0.1719, 0.0, 0.1875, 0.0625, 0.1563, 0.0625, 0.1875, 0.4375, 0.1875, 0.5, 0.1562, 0.5, 0.1562, 0.4375, 0.1875, 0.875, 0.1875, 0.9375, 0.1563, 0.9375, 0.1563, 0.875, 0.1875, 0.375, 0.1875, 0.4375, 0.1562, 0.4375, 0.1562, 0.375, 0.1875, 0.8125, 0.1875, 0.875, 0.1563, 0.875, 0.1562, 0.8125, 0.1875, 0.3125, 0.1875, 0.375, 0.1562, 0.375, 0.1563, 0.3125, 0.1875, 0.75, 0.1875, 0.8125, 0.1562, 0.8125, 0.1563, 0.75, 0.1875, 0.25, 0.1875, 0.3125, 0.1563, 0.3125, 0.1563, 0.25, 0.1875, 0.6875, 0.1875, 0.75, 0.1563, 0.75, 0.1563, 0.6875, 0.1875, 0.1875, 0.1875, 0.25, 0.1563, 0.25, 0.1562, 0.1875, 0.1875, 0.625, 0.1875, 0.6875, 0.1563, 0.6875, 0.1563, 0.625, 0.1875, 0.125, 0.1875, 0.1875, 0.1562, 0.1875, 0.1563, 0.125, 0.1875, 0.6054, 0.1875, 0.625, 0.1563, 0.625, 0.1562, 0.6054, 0.1875, 0.0625, 0.1875, 0.125, 0.1563, 0.125, 0.1563, 0.0625, 0.1875, 0.5, 0.1875, 0.5625, 0.1562, 0.5625, 0.1562, 0.5, 0.1563, 0.6875, 0.1563, 0.75, 0.125, 0.75, 0.125, 0.6875, 0.1562, 0.1875, 0.1563, 0.25, 0.125, 0.25, 0.125, 0.1875, 0.1563, 0.625, 0.1563, 0.6875, 0.125, 0.6875, 0.125, 0.625, 0.1563, 0.125, 0.1562, 0.1875, 0.125, 0.1875, 0.125, 0.125, 0.1562, 0.6054, 0.1563, 0.625, 0.125, 0.625, 0.125, 0.6054, 0.1563, 0.0625, 0.1563, 0.125, 0.125, 0.125, 0.125, 0.0625, 0.1562, 0.5, 0.1562, 0.5625, 0.125, 0.5625, 0.125, 0.5, 0.1563, 0.9375, 0.1406, 1.0, 0.125, 0.9375, 0.1406, 0.0, 0.1563, 0.0625, 0.125, 0.0625, 0.1562, 0.4375, 0.1562, 0.5, 0.125, 0.5, 0.125, 0.4375, 0.1563, 0.875, 0.1563, 0.9375, 0.125, 0.9375, 0.125, 0.875, 0.1562, 0.375, 0.1562, 0.4375, 0.125, 0.4375, 0.125, 0.375, 0.1562, 0.8125, 0.1563, 0.875, 0.125, 0.875, 0.125, 0.8125, 0.1563, 0.3125, 0.1562, 0.375, 0.125, 0.375, 0.125, 0.3125, 0.1563, 0.75, 0.1562, 0.8125, 0.125, 0.8125, 0.125, 0.75, 0.1563, 0.25, 0.1563, 0.3125, 0.125, 0.3125, 0.125, 0.25, 0.125, 0.4375, 0.125, 0.5, 0.09375, 0.5, 0.09375, 0.4375, 0.125, 0.875, 0.125, 0.9375, 0.09375, 0.9375, 0.09375, 0.875, 0.125, 0.375, 0.125, 0.4375, 0.09375, 0.4375, 0.09375, 0.375, 0.125, 0.8125, 0.125, 0.875, 0.09375, 0.875, 0.09375, 0.8125, 0.125, 0.3125, 0.125, 0.375, 0.09375, 0.375, 0.09375, 0.3125, 0.125, 0.75, 0.125, 0.8125, 0.09375, 0.8125, 0.09375, 0.75, 0.125, 0.25, 0.125, 0.3125, 0.09375, 0.3125, 0.09375, 0.25, 0.125, 0.6875, 0.125, 0.75, 0.09375, 0.75, 0.09375, 0.6875, 0.125, 0.1875, 0.125, 0.25, 0.09375, 0.25, 0.09375, 0.1875, 0.125, 0.625, 0.125, 0.6875, 0.09375, 0.6875, 0.09375, 0.625, 0.125, 0.125, 0.125, 0.1875, 0.09375, 0.1875, 0.09375, 0.125, 0.125, 0.6054, 0.125, 0.625, 0.09375, 0.625, 0.09375, 0.6054, 0.125, 0.0625, 0.125, 0.125, 0.09375, 0.125, 0.09375, 0.0625, 0.125, 0.5, 0.125, 0.5625, 0.09375, 0.5625, 0.09375, 0.5, 0.125, 0.9375, 0.1094, 1.0, 0.09375, 0.9375, 0.1094, 0.0, 0.125, 0.0625, 0.09375, 0.0625, 0.09375, 0.1875, 0.09375, 0.25, 0.0625, 0.25, 0.0625, 0.1875, 0.09375, 0.625, 0.09375, 0.6875, 0.0625, 0.6875, 0.0625, 0.625, 0.09375, 0.125, 0.09375, 0.1875, 0.0625, 0.1875, 0.0625, 0.125, 0.09375, 0.6054, 0.09375, 0.625, 0.0625, 0.625, 0.0625, 0.6054, 0.09375, 0.0625, 0.09375, 0.125, 0.0625, 0.125, 0.0625, 0.0625, 0.09375, 0.5, 0.09375, 0.5625, 0.0625, 0.5625, 0.0625, 0.5, 0.09375, 0.9375, 0.07813, 1.0, 0.0625, 0.9375, 0.07813, 0.0, 0.09375, 0.0625, 0.0625, 0.0625, 0.09375, 0.4375, 0.09375, 0.5, 0.0625, 0.5, 0.0625, 0.4375, 0.09375, 0.875, 0.09375, 0.9375, 0.0625, 0.9375, 0.0625, 0.875, 0.09375, 0.375, 0.09375, 0.4375, 0.0625, 0.4375, 0.0625, 0.375, 0.09375, 0.8125, 0.09375, 0.875, 0.0625, 0.875, 0.0625, 0.8125, 0.09375, 0.3125, 0.09375, 0.375, 0.0625, 0.375, 0.0625, 0.3125, 0.09375, 0.75, 0.09375, 0.8125, 0.0625, 0.8125, 0.0625, 0.75, 0.09375, 0.25, 0.09375, 0.3125, 0.0625, 0.3125, 0.0625, 0.25, 0.09375, 0.6875, 0.09375, 0.75, 0.0625, 0.75, 0.0625, 0.6875, 0.0625, 0.875, 0.0625, 0.9375, 0.03125, 0.9375, 0.03125, 0.875, 0.0625, 0.375, 0.0625, 0.4375, 0.03125, 0.4375, 0.03125, 0.375, 0.0625, 0.8125, 0.0625, 0.875, 0.03125, 0.875, 0.03125, 0.8125, 0.0625, 0.3125, 0.0625, 0.375, 0.03125, 0.375, 0.03125, 0.3125, 0.0625, 0.75, 0.0625, 0.8125, 0.03125, 0.8125, 0.03125, 0.75, 0.0625, 0.25, 0.0625, 0.3125, 0.03125, 0.3125, 0.03125, 0.25, 0.0625, 0.6875, 0.0625, 0.75, 0.03125, 0.75, 0.03125, 0.6875, 0.0625, 0.1875, 0.0625, 0.25, 0.03125, 0.25, 0.03125, 0.1875, 0.0625, 0.625, 0.0625, 0.6875, 0.03125, 0.6875, 0.03125, 0.625, 0.0625, 0.125, 0.0625, 0.1875, 0.03125, 0.1875, 0.03125, 0.125, 0.0625, 0.6054, 0.0625, 0.625, 0.03125, 0.625, 0.03125, 0.6054, 0.0625, 0.0625, 0.0625, 0.125, 0.03125, 0.125, 0.03125, 0.0625, 0.0625, 0.5, 0.0625, 0.5625, 0.03125, 0.5625, 0.03125, 0.5, 0.0625, 0.9375, 0.04688, 1.0, 0.03125, 0.9375, 0.04688, 0.0, 0.0625, 0.0625, 0.03125, 0.0625, 0.0625, 0.4375, 0.0625, 0.5, 0.03125, 0.5, 0.03125, 0.4375, 0.03125, 0.625, 0.03125, 0.6875, 2.98e-08, 0.6875, 0.0, 0.625, 0.03125, 0.125, 0.03125, 0.1875, 0.0, 0.1875, 2.98e-08, 0.125, 0.03125, 0.6054, 0.03125, 0.625, 0.0, 0.625, 0.0, 0.6054, 0.03125, 0.0625, 0.03125, 0.125, 2.98e-08, 0.125, 8.941e-08, 0.0625, 0.03125, 0.5, 0.03125, 0.5625, 0.0, 0.5625, 0.0, 0.5, 0.03125, 0.9375, 0.01563, 1.0, 8.941e-08, 0.9375, 0.01563, 0.0, 0.03125, 0.0625, 8.941e-08, 0.0625, 0.03125, 0.4375, 0.03125, 0.5, 0.0, 0.5, 0.0, 0.4375, 0.03125, 0.875, 0.03125, 0.9375, 8.941e-08, 0.9375, 2.98e-08, 0.875, 0.03125, 0.375, 0.03125, 0.4375, 0.0, 0.4375, 0.0, 0.375, 0.03125, 0.8125, 0.03125, 0.875, 2.98e-08, 0.875, 0.0, 0.8125, 0.03125, 0.3125, 0.03125, 0.375, 0.0, 0.375, 2.98e-08, 0.3125, 0.03125, 0.75, 0.03125, 0.8125, 0.0, 0.8125, 2.98e-08, 0.75, 0.03125, 0.25, 0.03125, 0.3125, 2.98e-08, 0.3125, 2.98e-08, 0.25, 0.03125, 0.6875, 0.03125, 0.75, 2.98e-08, 0.75, 2.98e-08, 0.6875, 0.03125, 0.1875, 0.03125, 0.25, 2.98e-08, 0.25, 0.0, 0.1875, 1.0, 0.375, 1.0, 0.4375, 0.9688, 0.4375, 0.9687, 0.375, 1.0, 0.8125, 1.0, 0.875, 0.9688, 0.875, 0.9688, 0.8125, 1.0, 0.3125, 1.0, 0.375, 0.9687, 0.375, 0.9688, 0.3125, 1.0, 0.75, 1.0, 0.8125, 0.9688, 0.8125, 0.9688, 0.75, 1.0, 0.25, 1.0, 0.3125, 0.9688, 0.3125, 0.9688, 0.25, 1.0, 0.6875, 1.0, 0.75, 0.9688, 0.75, 0.9688, 0.6875, 1.0, 0.1875, 1.0, 0.25, 0.9688, 0.25, 0.9688, 0.1875, 1.0, 0.625, 1.0, 0.6875, 0.9688, 0.6875, 0.9688, 0.625, 1.0, 0.125, 1.0, 0.1875, 0.9688, 0.1875, 0.9688, 0.125, 1.0, 0.6054, 1.0, 0.625, 0.9688, 0.625, 0.9688, 0.6054, 1.0, 0.0625, 1.0, 0.125, 0.9688, 0.125, 0.9688, 0.0625, 1.0, 0.5, 1.0, 0.5625, 0.9688, 0.5625, 0.9687, 0.5, 1.0, 0.9375, 0.9844, 1.0, 0.9688, 0.9375, 0.9844, 0.0, 1.0, 0.0625, 0.9688, 0.0625, 1.0, 0.4375, 1.0, 0.5, 0.9687, 0.5, 0.9688, 0.4375, 1.0, 0.875, 1.0, 0.9375, 0.9688, 0.9375, 0.9688, 0.875, 0.9688, 0.125, 0.9688, 0.1875, 0.9375, 0.1875, 0.9375, 0.125, 0.9688, 0.6054, 0.9688, 0.625, 0.9375, 0.625, 0.9375, 0.6054, 0.9688, 0.0625, 0.9688, 0.125, 0.9375, 0.125, 0.9375, 0.0625, 0.9687, 0.5, 0.9688, 0.5625, 0.9375, 0.5625, 0.9375, 0.5, 0.9688, 0.9375, 0.9531, 1.0, 0.9375, 0.9375, 0.9531, 0.0, 0.9688, 0.0625, 0.9375, 0.0625, 0.9688, 0.4375, 0.9687, 0.5, 0.9375, 0.5, 0.9375, 0.4375, 0.9688, 0.875, 0.9688, 0.9375, 0.9375, 0.9375, 0.9375, 0.875, 0.9687, 0.375, 0.9688, 0.4375, 0.9375, 0.4375, 0.9375, 0.375, 0.9688, 0.8125, 0.9688, 0.875, 0.9375, 0.875, 0.9375, 0.8125, 0.9688, 0.3125, 0.9687, 0.375, 0.9375, 0.375, 0.9375, 0.3125, 0.9688, 0.75, 0.9688, 0.8125, 0.9375, 0.8125, 0.9375, 0.75, 0.9688, 0.25, 0.9688, 0.3125, 0.9375, 0.3125, 0.9375, 0.25, 0.9688, 0.6875, 0.9688, 0.75, 0.9375, 0.75, 0.9375, 0.6875, 0.9688, 0.1875, 0.9688, 0.25, 0.9375, 0.25, 0.9375, 0.1875, 0.9688, 0.625, 0.9688, 0.6875, 0.9375, 0.6875, 0.9375, 0.625, 0.9375, 0.3125, 0.9375, 0.375, 0.9062, 0.375, 0.9062, 0.3125, 0.9375, 0.75, 0.9375, 0.8125, 0.9062, 0.8125, 0.9062, 0.75, 0.9375, 0.25, 0.9375, 0.3125, 0.9062, 0.3125, 0.9062, 0.25, 0.9375, 0.6875, 0.9375, 0.75, 0.9062, 0.75, 0.9062, 0.6875, 0.9375, 0.1875, 0.9375, 0.25, 0.9062, 0.25, 0.9062, 0.1875, 0.9375, 0.625, 0.9375, 0.6875, 0.9062, 0.6875, 0.9062, 0.625, 0.9375, 0.125, 0.9375, 0.1875, 0.9062, 0.1875, 0.9062, 0.125, 0.9375, 0.6054, 0.9375, 0.625, 0.9062, 0.625, 0.9062, 0.6054, 0.9375, 0.0625, 0.9375, 0.125, 0.9062, 0.125, 0.9062, 0.0625, 0.9375, 0.5, 0.9375, 0.5625, 0.9062, 0.5625, 0.9062, 0.5, 0.9375, 0.9375, 0.9219, 1.0, 0.9062, 0.9375, 0.9219, 0.0, 0.9375, 0.0625, 0.9062, 0.0625, 0.9375, 0.4375, 0.9375, 0.5, 0.9062, 0.5, 0.9062, 0.4375, 0.9375, 0.875, 0.9375, 0.9375, 0.9062, 0.9375, 0.9062, 0.875, 0.9375, 0.375, 0.9375, 0.4375, 0.9062, 0.4375, 0.9062, 0.375, 0.9375, 0.8125, 0.9375, 0.875, 0.9062, 0.875, 0.9062, 0.8125, 0.9062, 0.0625, 0.9062, 0.125, 0.875, 0.125, 0.875, 0.0625, 0.9062, 0.5, 0.9062, 0.5625, 0.875, 0.5625, 0.875, 0.5, 0.9062, 0.9375, 0.8906, 1.0, 0.875, 0.9375, 0.8906, 0.0, 0.9062, 0.0625, 0.875, 0.0625, 0.9062, 0.4375, 0.9062, 0.5, 0.875, 0.5, 0.875, 0.4375, 0.9062, 0.875, 0.9062, 0.9375, 0.875, 0.9375, 0.875, 0.875, 0.9062, 0.375, 0.9062, 0.4375, 0.875, 0.4375, 0.875, 0.375, 0.9062, 0.8125, 0.9062, 0.875, 0.875, 0.875, 0.875, 0.8125, 0.9062, 0.3125, 0.9062, 0.375, 0.875, 0.375, 0.875, 0.3125, 0.9062, 0.75, 0.9062, 0.8125, 0.875, 0.8125, 0.875, 0.75, 0.9062, 0.25, 0.9062, 0.3125, 0.875, 0.3125, 0.875, 0.25, 0.9062, 0.6875, 0.9062, 0.75, 0.875, 0.75, 0.875, 0.6875, 0.9062, 0.1875, 0.9062, 0.25, 0.875, 0.25, 0.875, 0.1875, 0.9062, 0.625, 0.9062, 0.6875, 0.875, 0.6875, 0.875, 0.625, 0.9062, 0.125, 0.9062, 0.1875, 0.875, 0.1875, 0.875, 0.125, 0.9062, 0.6054, 0.9062, 0.625, 0.875, 0.625, 0.875, 0.6054, 0.875, 0.75, 0.875, 0.8125, 0.8438, 0.8125, 0.8438, 0.75, 0.875, 0.25, 0.875, 0.3125, 0.8438, 0.3125, 0.8438, 0.25, 0.875, 0.6875, 0.875, 0.75, 0.8438, 0.75, 0.8438, 0.6875, 0.875, 0.1875, 0.875, 0.25, 0.8438, 0.25, 0.8438, 0.1875, 0.875, 0.625, 0.875, 0.6875, 0.8438, 0.6875, 0.8438, 0.625, 0.875, 0.125, 0.875, 0.1875, 0.8438, 0.1875, 0.8438, 0.125, 0.875, 0.6054, 0.875, 0.625, 0.8438, 0.625, 0.8438, 0.6054, 0.875, 0.0625, 0.875, 0.125, 0.8438, 0.125, 0.8438, 0.0625, 0.875, 0.5, 0.875, 0.5625, 0.8438, 0.5625, 0.8437, 0.5, 0.875, 0.9375, 0.8594, 1.0, 0.8438, 0.9375, 0.8594, 0.0, 0.875, 0.0625, 0.8438, 0.0625, 0.875, 0.4375, 0.875, 0.5, 0.8437, 0.5, 0.8438, 0.4375, 0.875, 0.875, 0.875, 0.9375, 0.8438, 0.9375, 0.8438, 0.875, 0.875, 0.375, 0.875, 0.4375, 0.8438, 0.4375, 0.8438, 0.375, 0.875, 0.8125, 0.875, 0.875, 0.8438, 0.875, 0.8438, 0.8125, 0.875, 0.3125, 0.875, 0.375, 0.8438, 0.375, 0.8438, 0.3125, 0.8437, 0.5, 0.8438, 0.5625, 0.8125, 0.5625, 0.8125, 0.5, 0.8438, 0.9375, 0.8281, 1.0, 0.8125, 0.9375, 0.8281, 0.0, 0.8438, 0.0625, 0.8125, 0.0625, 0.8438, 0.4375, 0.8437, 0.5, 0.8125, 0.5, 0.8125, 0.4375, 0.8438, 0.875, 0.8438, 0.9375, 0.8125, 0.9375, 0.8125, 0.875, 0.8438, 0.375, 0.8438, 0.4375, 0.8125, 0.4375, 0.8125, 0.375, 0.8438, 0.8125, 0.8438, 0.875, 0.8125, 0.875, 0.8125, 0.8125, 0.8438, 0.3125, 0.8438, 0.375, 0.8125, 0.375, 0.8125, 0.3125, 0.8438, 0.75, 0.8438, 0.8125, 0.8125, 0.8125, 0.8125, 0.75, 0.8438, 0.25, 0.8438, 0.3125, 0.8125, 0.3125, 0.8125, 0.25, 0.8438, 0.6875, 0.8438, 0.75, 0.8125, 0.75, 0.8125, 0.6875, 0.8438, 0.1875, 0.8438, 0.25, 0.8125, 0.25, 0.8125, 0.1875, 0.8438, 0.625, 0.8438, 0.6875, 0.8125, 0.6875, 0.8125, 0.625, 0.8438, 0.125, 0.8438, 0.1875, 0.8125, 0.1875, 0.8125, 0.125, 0.8438, 0.6054, 0.8438, 0.625, 0.8125, 0.625, 0.8125, 0.6054, 0.8438, 0.0625, 0.8438, 0.125, 0.8125, 0.125, 0.8125, 0.0625, 0.8125, 0.25, 0.8125, 0.3125, 0.7812, 0.3125, 0.7812, 0.25, 0.8125, 0.6875, 0.8125, 0.75, 0.7812, 0.75, 0.7812, 0.6875, 0.8125, 0.1875, 0.8125, 0.25, 0.7812, 0.25, 0.7812, 0.1875, 0.8125, 0.625, 0.8125, 0.6875, 0.7812, 0.6875, 0.7812, 0.625, 0.8125, 0.125, 0.8125, 0.1875, 0.7812, 0.1875, 0.7812, 0.125, 0.8125, 0.6054, 0.8125, 0.625, 0.7812, 0.625, 0.7812, 0.6054, 0.8125, 0.0625, 0.8125, 0.125, 0.7812, 0.125, 0.7812, 0.0625, 0.8125, 0.5, 0.8125, 0.5625, 0.7812, 0.5625, 0.7812, 0.5, 0.8125, 0.9375, 0.7969, 1.0, 0.7812, 0.9375, 0.7969, 0.0, 0.8125, 0.0625, 0.7812, 0.0625, 0.8125, 0.4375, 0.8125, 0.5, 0.7812, 0.5, 0.7812, 0.4375, 0.8125, 0.875, 0.8125, 0.9375, 0.7812, 0.9375, 0.7812, 0.875, 0.8125, 0.375, 0.8125, 0.4375, 0.7812, 0.4375, 0.7812, 0.375, 0.8125, 0.8125, 0.8125, 0.875, 0.7812, 0.875, 0.7812, 0.8125, 0.8125, 0.3125, 0.8125, 0.375, 0.7812, 0.375, 0.7812, 0.3125, 0.7812, 0.8125, 0.7812, 0.75, 0.7812, 0.75, 0.7812, 0.8125, 0.7812, 0.9375, 0.7656, 1.0, 0.75, 0.9375, 0.7656, 0.0, 0.7812, 0.0625, 0.75, 0.0625, 0.7812, 0.4375, 0.7812, 0.5, 0.75, 0.5, 0.75, 0.4375, 0.7812, 0.875, 0.7812, 0.9375, 0.75, 0.9375, 0.75, 0.875, 0.7812, 0.375, 0.7812, 0.4375, 0.75, 0.4375, 0.75, 0.375, 0.7812, 0.8125, 0.7812, 0.875, 0.75, 0.875, 0.75, 0.8125, 0.7812, 0.3125, 0.7812, 0.375, 0.75, 0.375, 0.75, 0.3125, 0.7812, 0.75, 0.7812, 0.8125, 0.75, 0.8125, 0.75, 0.75, 0.7812, 0.25, 0.7812, 0.3125, 0.75, 0.3125, 0.75, 0.25, 0.7812, 0.6875, 0.7812, 0.75, 0.75, 0.75, 0.75, 0.6875, 0.7812, 0.1875, 0.7812, 0.25, 0.75, 0.25, 0.75, 0.1875, 0.7812, 0.625, 0.7812, 0.6875, 0.75, 0.6875, 0.75, 0.625, 0.7812, 0.125, 0.7812, 0.1875, 0.75, 0.1875, 0.75, 0.125, 0.7812, 0.6054, 0.7812, 0.625, 0.75, 0.625, 0.75, 0.6054, 0.7812, 0.0625, 0.7812, 0.125, 0.75, 0.125, 0.75, 0.0625, 0.7812, 0.5, 0.7812, 0.5625, 0.75, 0.5625, 0.75, 0.5, 0.7188, 0.75, 0.7188, 0.8125, 0.6875, 0.8125, 0.6875, 0.75, 0.8125, 0.75, 0.8125, 0.8125, 0.7812, 0.8125, 0.7812, 0.75, 0.7188, 0.75, 0.7188, 0.8125, 0.7188, 0.8125, 0.7188, 0.75, 0.6875, 0.75, 0.7188, 0.75, 0.7188, 0.75, 0.6875, 0.75, 0.8125, 0.8125, 0.7812, 0.8125, 0.7812, 0.8125, 0.8125, 0.8125, 0.7812, 0.75, 0.8125, 0.75, 0.8125, 0.75, 0.7812, 0.75, 0.8125, 0.75, 0.8125, 0.8125, 0.8125, 0.8125, 0.8125, 0.75, 0.7188, 0.8125, 0.6875, 0.8125, 0.6875, 0.8125, 0.7188, 0.8125, 0.7812, 0.5625, 0.7812, 0.6054, 0.75, 0.6054, 0.75, 0.5625, 0.8125, 0.5625, 0.8125, 0.6054, 0.7812, 0.6054, 0.7812, 0.5625, 0.8438, 0.5625, 0.8438, 0.6054, 0.8125, 0.6054, 0.8125, 0.5625, 0.875, 0.5625, 0.875, 0.6054, 0.8438, 0.6054, 0.8438, 0.5625, 0.9062, 0.5625, 0.9062, 0.6054, 0.875, 0.6054, 0.875, 0.5625, 0.9375, 0.5625, 0.9375, 0.6054, 0.9062, 0.6054, 0.9062, 0.5625, 0.9688, 0.5625, 0.9688, 0.6054, 0.9375, 0.6054, 0.9375, 0.5625, 1.0, 0.5625, 1.0, 0.6054, 0.9688, 0.6054, 0.9688, 0.5625, 0.03125, 0.5625, 0.03125, 0.6054, 0.0, 0.6054, 0.0, 0.5625, 0.0625, 0.5625, 0.0625, 0.6054, 0.03125, 0.6054, 0.03125, 0.5625, 0.09375, 0.5625, 0.09375, 0.6054, 0.0625, 0.6054, 0.0625, 0.5625, 0.125, 0.5625, 0.125, 0.6054, 0.09375, 0.6054, 0.09375, 0.5625, 0.1562, 0.5625, 0.1562, 0.6054, 0.125, 0.6054, 0.125, 0.5625, 0.1875, 0.5625, 0.1875, 0.6054, 0.1562, 0.6054, 0.1562, 0.5625, 0.2188, 0.5625, 0.2188, 0.6054, 0.1875, 0.6054, 0.1875, 0.5625, 0.25, 0.5625, 0.25, 0.6054, 0.2188, 0.6054, 0.2188, 0.5625, 0.2812, 0.5625, 0.2812, 0.6054, 0.25, 0.6054, 0.25, 0.5625, 0.3125, 0.5625, 0.3125, 0.6054, 0.2812, 0.6054, 0.2812, 0.5625, 0.3438, 0.5625, 0.3438, 0.6054, 0.3125, 0.6054, 0.3125, 0.5625, 0.375, 0.5625, 0.375, 0.6054, 0.3438, 0.6054, 0.3438, 0.5625, 0.4062, 0.5625, 0.4062, 0.6054, 0.375, 0.6054, 0.375, 0.5625, 0.4375, 0.5625, 0.4375, 0.6054, 0.4062, 0.6054, 0.4062, 0.5625, 0.4688, 0.5625, 0.4688, 0.6054, 0.4375, 0.6054, 0.4375, 0.5625, 0.5, 0.5625, 0.5, 0.6054, 0.4688, 0.6054, 0.4688, 0.5625, 0.5312, 0.5625, 0.5312, 0.6054, 0.5, 0.6054, 0.5, 0.5625, 0.5625, 0.5625, 0.5625, 0.6054, 0.5312, 0.6054, 0.5312, 0.5625, 0.5938, 0.5625, 0.5938, 0.6054, 0.5625, 0.6054, 0.5625, 0.5625, 0.625, 0.5625, 0.625, 0.6054, 0.5938, 0.6054, 0.5938, 0.5625, 0.6562, 0.5625, 0.6562, 0.6054, 0.625, 0.6054, 0.625, 0.5625, 0.6875, 0.5625, 0.6875, 0.6054, 0.6562, 0.6054, 0.6562, 0.5625, 0.7188, 0.5625, 0.7188, 0.6054, 0.6875, 0.6054, 0.6875, 0.5625, 0.75, 0.5625, 0.75, 0.6054, 0.7188, 0.6054, 0.7188, 0.5625])
me_sphere.materials.append(mat_skin)
me_sphere.materials.append(mat_shirt)
me_sphere.materials.append(mat_eye)
me_sphere.use_remesh_fix_poles = True
me_sphere.use_remesh_preserve_attributes = False
me_sphere.update()

# ---- objects
ob_sphere = bpy.data.objects.new('Sphere', me_sphere)

# ---- transforms, parenting, visibility, modifiers, constraints
ob_sphere.location = (0.0, 0.0, 0.0)

# ---- collection membership
col_collection.objects.link(ob_sphere)

# ---- scene / render settings (as saved in the file)
scene.frame_start = 1; scene.frame_end = 250; scene.frame_set(1)
scene.render.engine = 'BLENDER_EEVEE_NEXT'
scene.cycles.sampling_pattern = 'TABULATED_SOBOL'
scene.cycles.use_light_tree = False
scene.view_settings.view_transform = 'Filmic'
bpy.context.view_layer.update()

# ---- added for rendering (the .blend has no active camera and no usable light): camera, sun
cam_auto = bpy.data.cameras.new('AutoCamera')
cam_auto.lens = 50.0
cam_auto.sensor_width = 36.0
cam_auto.clip_end = 1000.0
ob_auto_camera = bpy.data.objects.new('AutoCamera', cam_auto)
scene.collection.objects.link(ob_auto_camera)
ob_auto_camera.location = (1.61855, -1.94226, 2.04031)
ob_auto_camera.rotation_euler = (1.09748, -7.21219e-08, 0.694738)
scene.camera = ob_auto_camera
light_auto_sun = bpy.data.lights.new('AutoSun', 'SUN')
light_auto_sun.energy = 3.0
light_auto_sun.angle = 0.0523599
ob_auto_sun = bpy.data.objects.new('AutoSun', light_auto_sun)
scene.collection.objects.link(ob_auto_sun)
ob_auto_sun.rotation_euler = (0.872665, 0.174533, 0.523599)
bpy.context.view_layer.update()
